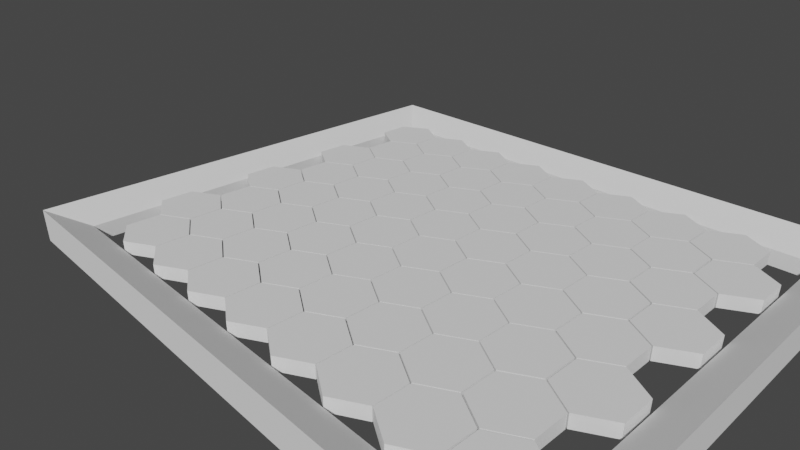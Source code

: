 # Source: hexpolygon.blend  (saved by Blender 2.91.10; exported with 4.5.12 LTS)
import bpy
from mathutils import Matrix  # noqa: F401  (used for matrix-valued properties, if any)

bpy.ops.wm.read_factory_settings(use_empty=True)
scene = bpy.context.scene
scene.name = 'Scene'

# ---- collections
col_collection = bpy.data.collections.new('Collection'); scene.collection.children.link(col_collection)

# ---- world
world_world = bpy.data.worlds.new('World'); scene.world = world_world
world_world.use_nodes = True; world_world.node_tree.nodes.clear()
_N = world_world.node_tree.nodes; _L = world_world.node_tree.links
n0 = _N.new('ShaderNodeOutputWorld'); n0.name = 'World Output'; n0.location = (300, 300)
n1 = _N.new('ShaderNodeBackground'); n1.name = 'Background'; n1.location = (10, 300)
n1.inputs[0].default_value = (0.05088, 0.05088, 0.05088, 1.0)
_L.new(n1.outputs[0], n0.inputs[0])
n0.is_active_output = True
world_world.color = (0.05088, 0.05088, 0.05088)
world_world.use_sun_shadow = False
world_world.sun_shadow_jitter_overblur = 0.0

# ---- cameras
cam_camera = bpy.data.cameras.new('Camera')
cam_camera.clip_end = 100.0
cam_camera.lens = 32.52
cam_camera.ortho_scale = 7.314

# ---- meshes
me_cylinder_003 = bpy.data.meshes.new('Cylinder.003')
me_cylinder_003.from_pydata([(0.0, 1.02, -0.2), (0.0, 1.02, 0.2), (0.8833, 0.51, -0.2), (0.8833, 0.51, 0.2), (0.8833, -0.51, -0.2), (0.8833, -0.51, 0.2), (-8.917e-08, -1.02, -0.2), (-8.917e-08, -1.02, 0.2), (-0.8833, -0.51, -0.2), (-0.8833, -0.51, 0.2), (-0.8833, 0.51, -0.2), (-0.8833, 0.51, 0.2)], [], [(0, 1, 3, 2), (2, 3, 5, 4), (4, 5, 7, 6), (6, 7, 9, 8), (3, 1, 11, 9, 7, 5), (8, 9, 11, 10), (10, 11, 1, 0), (0, 2, 4, 6, 8, 10)])
_uv = me_cylinder_003.uv_layers.new(name='UVMap')
_uv.uv.foreach_set('vector', [1.0, 0.5, 1.0, 1.0, 0.8333, 1.0, 0.8333, 0.5, 0.8333, 0.5, 0.8333, 1.0, 0.6667, 1.0, 0.6667, 0.5, 0.6667, 0.5, 0.6667, 1.0, 0.5, 1.0, 0.5, 0.5, 0.5, 0.5, 0.5, 1.0, 0.3333, 1.0, 0.3333, 0.5, 0.4578, 0.37, 0.25, 0.49, 0.04215, 0.37, 0.04215, 0.13, 0.25, 0.01, 0.4578, 0.13, 0.3333, 0.5, 0.3333, 1.0, 0.1667, 1.0, 0.1667, 0.5, 0.1667, 0.5, 0.1667, 1.0, -8.941e-08, 1.0, -8.941e-08, 0.5, 0.75, 0.49, 0.9578, 0.37, 0.9578, 0.13, 0.75, 0.01, 0.5422, 0.13, 0.5422, 0.37])
me_cylinder_003.use_remesh_fix_poles = True
me_cylinder_003.use_remesh_preserve_attributes = False
me_cylinder_003.use_mirror_vertex_groups = False
me_cylinder_003.update()
me_cylinder_004 = bpy.data.meshes.new('Cylinder.004')
me_cylinder_004.from_pydata([(0.0, 1.02, -0.2), (0.0, 1.02, 0.2), (0.8833, 0.51, -0.2), (0.8833, 0.51, 0.2), (0.8833, -0.51, -0.2), (0.8833, -0.51, 0.2), (-8.917e-08, -1.02, -0.2), (-8.917e-08, -1.02, 0.2), (-0.8833, -0.51, -0.2), (-0.8833, -0.51, 0.2), (-0.8833, 0.51, -0.2), (-0.8833, 0.51, 0.2)], [], [(0, 1, 3, 2), (2, 3, 5, 4), (4, 5, 7, 6), (6, 7, 9, 8), (3, 1, 11, 9, 7, 5), (8, 9, 11, 10), (10, 11, 1, 0), (0, 2, 4, 6, 8, 10)])
_uv = me_cylinder_004.uv_layers.new(name='UVMap')
_uv.uv.foreach_set('vector', [1.0, 0.5, 1.0, 1.0, 0.8333, 1.0, 0.8333, 0.5, 0.8333, 0.5, 0.8333, 1.0, 0.6667, 1.0, 0.6667, 0.5, 0.6667, 0.5, 0.6667, 1.0, 0.5, 1.0, 0.5, 0.5, 0.5, 0.5, 0.5, 1.0, 0.3333, 1.0, 0.3333, 0.5, 0.4578, 0.37, 0.25, 0.49, 0.04215, 0.37, 0.04215, 0.13, 0.25, 0.01, 0.4578, 0.13, 0.3333, 0.5, 0.3333, 1.0, 0.1667, 1.0, 0.1667, 0.5, 0.1667, 0.5, 0.1667, 1.0, -8.941e-08, 1.0, -8.941e-08, 0.5, 0.75, 0.49, 0.9578, 0.37, 0.9578, 0.13, 0.75, 0.01, 0.5422, 0.13, 0.5422, 0.37])
me_cylinder_004.use_remesh_fix_poles = True
me_cylinder_004.use_remesh_preserve_attributes = False
me_cylinder_004.use_mirror_vertex_groups = False
me_cylinder_004.update()
me_cylinder_005 = bpy.data.meshes.new('Cylinder.005')
me_cylinder_005.from_pydata([(0.0, 1.02, -0.2), (0.0, 1.02, 0.2), (0.8833, 0.51, -0.2), (0.8833, 0.51, 0.2), (0.8833, -0.51, -0.2), (0.8833, -0.51, 0.2), (-8.917e-08, -1.02, -0.2), (-8.917e-08, -1.02, 0.2), (-0.8833, -0.51, -0.2), (-0.8833, -0.51, 0.2), (-0.8833, 0.51, -0.2), (-0.8833, 0.51, 0.2)], [], [(0, 1, 3, 2), (2, 3, 5, 4), (4, 5, 7, 6), (6, 7, 9, 8), (3, 1, 11, 9, 7, 5), (8, 9, 11, 10), (10, 11, 1, 0), (0, 2, 4, 6, 8, 10)])
_uv = me_cylinder_005.uv_layers.new(name='UVMap')
_uv.uv.foreach_set('vector', [1.0, 0.5, 1.0, 1.0, 0.8333, 1.0, 0.8333, 0.5, 0.8333, 0.5, 0.8333, 1.0, 0.6667, 1.0, 0.6667, 0.5, 0.6667, 0.5, 0.6667, 1.0, 0.5, 1.0, 0.5, 0.5, 0.5, 0.5, 0.5, 1.0, 0.3333, 1.0, 0.3333, 0.5, 0.4578, 0.37, 0.25, 0.49, 0.04215, 0.37, 0.04215, 0.13, 0.25, 0.01, 0.4578, 0.13, 0.3333, 0.5, 0.3333, 1.0, 0.1667, 1.0, 0.1667, 0.5, 0.1667, 0.5, 0.1667, 1.0, -8.941e-08, 1.0, -8.941e-08, 0.5, 0.75, 0.49, 0.9578, 0.37, 0.9578, 0.13, 0.75, 0.01, 0.5422, 0.13, 0.5422, 0.37])
me_cylinder_005.use_remesh_fix_poles = True
me_cylinder_005.use_remesh_preserve_attributes = False
me_cylinder_005.use_mirror_vertex_groups = False
me_cylinder_005.update()
me_cylinder_006 = bpy.data.meshes.new('Cylinder.006')
me_cylinder_006.from_pydata([(0.0, 1.02, -0.2), (0.0, 1.02, 0.2), (0.8833, 0.51, -0.2), (0.8833, 0.51, 0.2), (0.8833, -0.51, -0.2), (0.8833, -0.51, 0.2), (-8.917e-08, -1.02, -0.2), (-8.917e-08, -1.02, 0.2), (-0.8833, -0.51, -0.2), (-0.8833, -0.51, 0.2), (-0.8833, 0.51, -0.2), (-0.8833, 0.51, 0.2)], [], [(0, 1, 3, 2), (2, 3, 5, 4), (4, 5, 7, 6), (6, 7, 9, 8), (3, 1, 11, 9, 7, 5), (8, 9, 11, 10), (10, 11, 1, 0), (0, 2, 4, 6, 8, 10)])
_uv = me_cylinder_006.uv_layers.new(name='UVMap')
_uv.uv.foreach_set('vector', [1.0, 0.5, 1.0, 1.0, 0.8333, 1.0, 0.8333, 0.5, 0.8333, 0.5, 0.8333, 1.0, 0.6667, 1.0, 0.6667, 0.5, 0.6667, 0.5, 0.6667, 1.0, 0.5, 1.0, 0.5, 0.5, 0.5, 0.5, 0.5, 1.0, 0.3333, 1.0, 0.3333, 0.5, 0.4578, 0.37, 0.25, 0.49, 0.04215, 0.37, 0.04215, 0.13, 0.25, 0.01, 0.4578, 0.13, 0.3333, 0.5, 0.3333, 1.0, 0.1667, 1.0, 0.1667, 0.5, 0.1667, 0.5, 0.1667, 1.0, -8.941e-08, 1.0, -8.941e-08, 0.5, 0.75, 0.49, 0.9578, 0.37, 0.9578, 0.13, 0.75, 0.01, 0.5422, 0.13, 0.5422, 0.37])
me_cylinder_006.use_remesh_fix_poles = True
me_cylinder_006.use_remesh_preserve_attributes = False
me_cylinder_006.use_mirror_vertex_groups = False
me_cylinder_006.update()
me_cylinder_007 = bpy.data.meshes.new('Cylinder.007')
me_cylinder_007.from_pydata([(0.0, 1.02, -0.2), (0.0, 1.02, 0.2), (0.8833, 0.51, -0.2), (0.8833, 0.51, 0.2), (0.8833, -0.51, -0.2), (0.8833, -0.51, 0.2), (-8.917e-08, -1.02, -0.2), (-8.917e-08, -1.02, 0.2), (-0.8833, -0.51, -0.2), (-0.8833, -0.51, 0.2), (-0.8833, 0.51, -0.2), (-0.8833, 0.51, 0.2)], [], [(0, 1, 3, 2), (2, 3, 5, 4), (4, 5, 7, 6), (6, 7, 9, 8), (3, 1, 11, 9, 7, 5), (8, 9, 11, 10), (10, 11, 1, 0), (0, 2, 4, 6, 8, 10)])
_uv = me_cylinder_007.uv_layers.new(name='UVMap')
_uv.uv.foreach_set('vector', [1.0, 0.5, 1.0, 1.0, 0.8333, 1.0, 0.8333, 0.5, 0.8333, 0.5, 0.8333, 1.0, 0.6667, 1.0, 0.6667, 0.5, 0.6667, 0.5, 0.6667, 1.0, 0.5, 1.0, 0.5, 0.5, 0.5, 0.5, 0.5, 1.0, 0.3333, 1.0, 0.3333, 0.5, 0.4578, 0.37, 0.25, 0.49, 0.04215, 0.37, 0.04215, 0.13, 0.25, 0.01, 0.4578, 0.13, 0.3333, 0.5, 0.3333, 1.0, 0.1667, 1.0, 0.1667, 0.5, 0.1667, 0.5, 0.1667, 1.0, -8.941e-08, 1.0, -8.941e-08, 0.5, 0.75, 0.49, 0.9578, 0.37, 0.9578, 0.13, 0.75, 0.01, 0.5422, 0.13, 0.5422, 0.37])
me_cylinder_007.use_remesh_fix_poles = True
me_cylinder_007.use_remesh_preserve_attributes = False
me_cylinder_007.use_mirror_vertex_groups = False
me_cylinder_007.update()
me_cylinder_008 = bpy.data.meshes.new('Cylinder.008')
me_cylinder_008.from_pydata([(0.0, 1.02, -0.2), (0.0, 1.02, 0.2), (0.8833, 0.51, -0.2), (0.8833, 0.51, 0.2), (0.8833, -0.51, -0.2), (0.8833, -0.51, 0.2), (-8.917e-08, -1.02, -0.2), (-8.917e-08, -1.02, 0.2), (-0.8833, -0.51, -0.2), (-0.8833, -0.51, 0.2), (-0.8833, 0.51, -0.2), (-0.8833, 0.51, 0.2)], [], [(0, 1, 3, 2), (2, 3, 5, 4), (4, 5, 7, 6), (6, 7, 9, 8), (3, 1, 11, 9, 7, 5), (8, 9, 11, 10), (10, 11, 1, 0), (0, 2, 4, 6, 8, 10)])
_uv = me_cylinder_008.uv_layers.new(name='UVMap')
_uv.uv.foreach_set('vector', [1.0, 0.5, 1.0, 1.0, 0.8333, 1.0, 0.8333, 0.5, 0.8333, 0.5, 0.8333, 1.0, 0.6667, 1.0, 0.6667, 0.5, 0.6667, 0.5, 0.6667, 1.0, 0.5, 1.0, 0.5, 0.5, 0.5, 0.5, 0.5, 1.0, 0.3333, 1.0, 0.3333, 0.5, 0.4578, 0.37, 0.25, 0.49, 0.04215, 0.37, 0.04215, 0.13, 0.25, 0.01, 0.4578, 0.13, 0.3333, 0.5, 0.3333, 1.0, 0.1667, 1.0, 0.1667, 0.5, 0.1667, 0.5, 0.1667, 1.0, -8.941e-08, 1.0, -8.941e-08, 0.5, 0.75, 0.49, 0.9578, 0.37, 0.9578, 0.13, 0.75, 0.01, 0.5422, 0.13, 0.5422, 0.37])
me_cylinder_008.use_remesh_fix_poles = True
me_cylinder_008.use_remesh_preserve_attributes = False
me_cylinder_008.use_mirror_vertex_groups = False
me_cylinder_008.update()
me_cylinder_009 = bpy.data.meshes.new('Cylinder.009')
me_cylinder_009.from_pydata([(0.0, 1.02, -0.2), (0.0, 1.02, 0.2), (0.8833, 0.51, -0.2), (0.8833, 0.51, 0.2), (0.8833, -0.51, -0.2), (0.8833, -0.51, 0.2), (-8.917e-08, -1.02, -0.2), (-8.917e-08, -1.02, 0.2), (-0.8833, -0.51, -0.2), (-0.8833, -0.51, 0.2), (-0.8833, 0.51, -0.2), (-0.8833, 0.51, 0.2)], [], [(0, 1, 3, 2), (2, 3, 5, 4), (4, 5, 7, 6), (6, 7, 9, 8), (3, 1, 11, 9, 7, 5), (8, 9, 11, 10), (10, 11, 1, 0), (0, 2, 4, 6, 8, 10)])
_uv = me_cylinder_009.uv_layers.new(name='UVMap')
_uv.uv.foreach_set('vector', [1.0, 0.5, 1.0, 1.0, 0.8333, 1.0, 0.8333, 0.5, 0.8333, 0.5, 0.8333, 1.0, 0.6667, 1.0, 0.6667, 0.5, 0.6667, 0.5, 0.6667, 1.0, 0.5, 1.0, 0.5, 0.5, 0.5, 0.5, 0.5, 1.0, 0.3333, 1.0, 0.3333, 0.5, 0.4578, 0.37, 0.25, 0.49, 0.04215, 0.37, 0.04215, 0.13, 0.25, 0.01, 0.4578, 0.13, 0.3333, 0.5, 0.3333, 1.0, 0.1667, 1.0, 0.1667, 0.5, 0.1667, 0.5, 0.1667, 1.0, -8.941e-08, 1.0, -8.941e-08, 0.5, 0.75, 0.49, 0.9578, 0.37, 0.9578, 0.13, 0.75, 0.01, 0.5422, 0.13, 0.5422, 0.37])
me_cylinder_009.use_remesh_fix_poles = True
me_cylinder_009.use_remesh_preserve_attributes = False
me_cylinder_009.use_mirror_vertex_groups = False
me_cylinder_009.update()
me_cylinder_010 = bpy.data.meshes.new('Cylinder.010')
me_cylinder_010.from_pydata([(0.0, 1.02, -0.2), (0.0, 1.02, 0.2), (0.8833, 0.51, -0.2), (0.8833, 0.51, 0.2), (0.8833, -0.51, -0.2), (0.8833, -0.51, 0.2), (-8.917e-08, -1.02, -0.2), (-8.917e-08, -1.02, 0.2), (-0.8833, -0.51, -0.2), (-0.8833, -0.51, 0.2), (-0.8833, 0.51, -0.2), (-0.8833, 0.51, 0.2)], [], [(0, 1, 3, 2), (2, 3, 5, 4), (4, 5, 7, 6), (6, 7, 9, 8), (3, 1, 11, 9, 7, 5), (8, 9, 11, 10), (10, 11, 1, 0), (0, 2, 4, 6, 8, 10)])
_uv = me_cylinder_010.uv_layers.new(name='UVMap')
_uv.uv.foreach_set('vector', [1.0, 0.5, 1.0, 1.0, 0.8333, 1.0, 0.8333, 0.5, 0.8333, 0.5, 0.8333, 1.0, 0.6667, 1.0, 0.6667, 0.5, 0.6667, 0.5, 0.6667, 1.0, 0.5, 1.0, 0.5, 0.5, 0.5, 0.5, 0.5, 1.0, 0.3333, 1.0, 0.3333, 0.5, 0.4578, 0.37, 0.25, 0.49, 0.04215, 0.37, 0.04215, 0.13, 0.25, 0.01, 0.4578, 0.13, 0.3333, 0.5, 0.3333, 1.0, 0.1667, 1.0, 0.1667, 0.5, 0.1667, 0.5, 0.1667, 1.0, -8.941e-08, 1.0, -8.941e-08, 0.5, 0.75, 0.49, 0.9578, 0.37, 0.9578, 0.13, 0.75, 0.01, 0.5422, 0.13, 0.5422, 0.37])
me_cylinder_010.use_remesh_fix_poles = True
me_cylinder_010.use_remesh_preserve_attributes = False
me_cylinder_010.use_mirror_vertex_groups = False
me_cylinder_010.update()
me_cylinder_011 = bpy.data.meshes.new('Cylinder.011')
me_cylinder_011.from_pydata([(0.0, 1.02, -0.2), (0.0, 1.02, 0.2), (0.8833, 0.51, -0.2), (0.8833, 0.51, 0.2), (0.8833, -0.51, -0.2), (0.8833, -0.51, 0.2), (-8.917e-08, -1.02, -0.2), (-8.917e-08, -1.02, 0.2), (-0.8833, -0.51, -0.2), (-0.8833, -0.51, 0.2), (-0.8833, 0.51, -0.2), (-0.8833, 0.51, 0.2)], [], [(0, 1, 3, 2), (2, 3, 5, 4), (4, 5, 7, 6), (6, 7, 9, 8), (3, 1, 11, 9, 7, 5), (8, 9, 11, 10), (10, 11, 1, 0), (0, 2, 4, 6, 8, 10)])
_uv = me_cylinder_011.uv_layers.new(name='UVMap')
_uv.uv.foreach_set('vector', [1.0, 0.5, 1.0, 1.0, 0.8333, 1.0, 0.8333, 0.5, 0.8333, 0.5, 0.8333, 1.0, 0.6667, 1.0, 0.6667, 0.5, 0.6667, 0.5, 0.6667, 1.0, 0.5, 1.0, 0.5, 0.5, 0.5, 0.5, 0.5, 1.0, 0.3333, 1.0, 0.3333, 0.5, 0.4578, 0.37, 0.25, 0.49, 0.04215, 0.37, 0.04215, 0.13, 0.25, 0.01, 0.4578, 0.13, 0.3333, 0.5, 0.3333, 1.0, 0.1667, 1.0, 0.1667, 0.5, 0.1667, 0.5, 0.1667, 1.0, -8.941e-08, 1.0, -8.941e-08, 0.5, 0.75, 0.49, 0.9578, 0.37, 0.9578, 0.13, 0.75, 0.01, 0.5422, 0.13, 0.5422, 0.37])
me_cylinder_011.use_remesh_fix_poles = True
me_cylinder_011.use_remesh_preserve_attributes = False
me_cylinder_011.use_mirror_vertex_groups = False
me_cylinder_011.update()
me_cylinder_012 = bpy.data.meshes.new('Cylinder.012')
me_cylinder_012.from_pydata([(0.0, 1.02, -0.2), (0.0, 1.02, 0.2), (0.8833, 0.51, -0.2), (0.8833, 0.51, 0.2), (0.8833, -0.51, -0.2), (0.8833, -0.51, 0.2), (-8.917e-08, -1.02, -0.2), (-8.917e-08, -1.02, 0.2), (-0.8833, -0.51, -0.2), (-0.8833, -0.51, 0.2), (-0.8833, 0.51, -0.2), (-0.8833, 0.51, 0.2)], [], [(0, 1, 3, 2), (2, 3, 5, 4), (4, 5, 7, 6), (6, 7, 9, 8), (3, 1, 11, 9, 7, 5), (8, 9, 11, 10), (10, 11, 1, 0), (0, 2, 4, 6, 8, 10)])
_uv = me_cylinder_012.uv_layers.new(name='UVMap')
_uv.uv.foreach_set('vector', [1.0, 0.5, 1.0, 1.0, 0.8333, 1.0, 0.8333, 0.5, 0.8333, 0.5, 0.8333, 1.0, 0.6667, 1.0, 0.6667, 0.5, 0.6667, 0.5, 0.6667, 1.0, 0.5, 1.0, 0.5, 0.5, 0.5, 0.5, 0.5, 1.0, 0.3333, 1.0, 0.3333, 0.5, 0.4578, 0.37, 0.25, 0.49, 0.04215, 0.37, 0.04215, 0.13, 0.25, 0.01, 0.4578, 0.13, 0.3333, 0.5, 0.3333, 1.0, 0.1667, 1.0, 0.1667, 0.5, 0.1667, 0.5, 0.1667, 1.0, -8.941e-08, 1.0, -8.941e-08, 0.5, 0.75, 0.49, 0.9578, 0.37, 0.9578, 0.13, 0.75, 0.01, 0.5422, 0.13, 0.5422, 0.37])
me_cylinder_012.use_remesh_fix_poles = True
me_cylinder_012.use_remesh_preserve_attributes = False
me_cylinder_012.use_mirror_vertex_groups = False
me_cylinder_012.update()
me_cylinder_013 = bpy.data.meshes.new('Cylinder.013')
me_cylinder_013.from_pydata([(0.0, 1.02, -0.2), (0.0, 1.02, 0.2), (0.8833, 0.51, -0.2), (0.8833, 0.51, 0.2), (0.8833, -0.51, -0.2), (0.8833, -0.51, 0.2), (-8.917e-08, -1.02, -0.2), (-8.917e-08, -1.02, 0.2), (-0.8833, -0.51, -0.2), (-0.8833, -0.51, 0.2), (-0.8833, 0.51, -0.2), (-0.8833, 0.51, 0.2)], [], [(0, 1, 3, 2), (2, 3, 5, 4), (4, 5, 7, 6), (6, 7, 9, 8), (3, 1, 11, 9, 7, 5), (8, 9, 11, 10), (10, 11, 1, 0), (0, 2, 4, 6, 8, 10)])
_uv = me_cylinder_013.uv_layers.new(name='UVMap')
_uv.uv.foreach_set('vector', [1.0, 0.5, 1.0, 1.0, 0.8333, 1.0, 0.8333, 0.5, 0.8333, 0.5, 0.8333, 1.0, 0.6667, 1.0, 0.6667, 0.5, 0.6667, 0.5, 0.6667, 1.0, 0.5, 1.0, 0.5, 0.5, 0.5, 0.5, 0.5, 1.0, 0.3333, 1.0, 0.3333, 0.5, 0.4578, 0.37, 0.25, 0.49, 0.04215, 0.37, 0.04215, 0.13, 0.25, 0.01, 0.4578, 0.13, 0.3333, 0.5, 0.3333, 1.0, 0.1667, 1.0, 0.1667, 0.5, 0.1667, 0.5, 0.1667, 1.0, -8.941e-08, 1.0, -8.941e-08, 0.5, 0.75, 0.49, 0.9578, 0.37, 0.9578, 0.13, 0.75, 0.01, 0.5422, 0.13, 0.5422, 0.37])
me_cylinder_013.use_remesh_fix_poles = True
me_cylinder_013.use_remesh_preserve_attributes = False
me_cylinder_013.use_mirror_vertex_groups = False
me_cylinder_013.update()
me_cylinder_014 = bpy.data.meshes.new('Cylinder.014')
me_cylinder_014.from_pydata([(0.0, 1.02, -0.2), (0.0, 1.02, 0.2), (0.8833, 0.51, -0.2), (0.8833, 0.51, 0.2), (0.8833, -0.51, -0.2), (0.8833, -0.51, 0.2), (-8.917e-08, -1.02, -0.2), (-8.917e-08, -1.02, 0.2), (-0.8833, -0.51, -0.2), (-0.8833, -0.51, 0.2), (-0.8833, 0.51, -0.2), (-0.8833, 0.51, 0.2)], [], [(0, 1, 3, 2), (2, 3, 5, 4), (4, 5, 7, 6), (6, 7, 9, 8), (3, 1, 11, 9, 7, 5), (8, 9, 11, 10), (10, 11, 1, 0), (0, 2, 4, 6, 8, 10)])
_uv = me_cylinder_014.uv_layers.new(name='UVMap')
_uv.uv.foreach_set('vector', [1.0, 0.5, 1.0, 1.0, 0.8333, 1.0, 0.8333, 0.5, 0.8333, 0.5, 0.8333, 1.0, 0.6667, 1.0, 0.6667, 0.5, 0.6667, 0.5, 0.6667, 1.0, 0.5, 1.0, 0.5, 0.5, 0.5, 0.5, 0.5, 1.0, 0.3333, 1.0, 0.3333, 0.5, 0.4578, 0.37, 0.25, 0.49, 0.04215, 0.37, 0.04215, 0.13, 0.25, 0.01, 0.4578, 0.13, 0.3333, 0.5, 0.3333, 1.0, 0.1667, 1.0, 0.1667, 0.5, 0.1667, 0.5, 0.1667, 1.0, -8.941e-08, 1.0, -8.941e-08, 0.5, 0.75, 0.49, 0.9578, 0.37, 0.9578, 0.13, 0.75, 0.01, 0.5422, 0.13, 0.5422, 0.37])
me_cylinder_014.use_remesh_fix_poles = True
me_cylinder_014.use_remesh_preserve_attributes = False
me_cylinder_014.use_mirror_vertex_groups = False
me_cylinder_014.update()
me_cylinder_015 = bpy.data.meshes.new('Cylinder.015')
me_cylinder_015.from_pydata([(0.0, 1.02, -0.2), (0.0, 1.02, 0.2), (0.8833, 0.51, -0.2), (0.8833, 0.51, 0.2), (0.8833, -0.51, -0.2), (0.8833, -0.51, 0.2), (-8.917e-08, -1.02, -0.2), (-8.917e-08, -1.02, 0.2), (-0.8833, -0.51, -0.2), (-0.8833, -0.51, 0.2), (-0.8833, 0.51, -0.2), (-0.8833, 0.51, 0.2)], [], [(0, 1, 3, 2), (2, 3, 5, 4), (4, 5, 7, 6), (6, 7, 9, 8), (3, 1, 11, 9, 7, 5), (8, 9, 11, 10), (10, 11, 1, 0), (0, 2, 4, 6, 8, 10)])
_uv = me_cylinder_015.uv_layers.new(name='UVMap')
_uv.uv.foreach_set('vector', [1.0, 0.5, 1.0, 1.0, 0.8333, 1.0, 0.8333, 0.5, 0.8333, 0.5, 0.8333, 1.0, 0.6667, 1.0, 0.6667, 0.5, 0.6667, 0.5, 0.6667, 1.0, 0.5, 1.0, 0.5, 0.5, 0.5, 0.5, 0.5, 1.0, 0.3333, 1.0, 0.3333, 0.5, 0.4578, 0.37, 0.25, 0.49, 0.04215, 0.37, 0.04215, 0.13, 0.25, 0.01, 0.4578, 0.13, 0.3333, 0.5, 0.3333, 1.0, 0.1667, 1.0, 0.1667, 0.5, 0.1667, 0.5, 0.1667, 1.0, -8.941e-08, 1.0, -8.941e-08, 0.5, 0.75, 0.49, 0.9578, 0.37, 0.9578, 0.13, 0.75, 0.01, 0.5422, 0.13, 0.5422, 0.37])
me_cylinder_015.use_remesh_fix_poles = True
me_cylinder_015.use_remesh_preserve_attributes = False
me_cylinder_015.use_mirror_vertex_groups = False
me_cylinder_015.update()
me_cylinder_016 = bpy.data.meshes.new('Cylinder.016')
me_cylinder_016.from_pydata([(0.0, 1.02, -0.2), (0.0, 1.02, 0.2), (0.8833, 0.51, -0.2), (0.8833, 0.51, 0.2), (0.8833, -0.51, -0.2), (0.8833, -0.51, 0.2), (-8.917e-08, -1.02, -0.2), (-8.917e-08, -1.02, 0.2), (-0.8833, -0.51, -0.2), (-0.8833, -0.51, 0.2), (-0.8833, 0.51, -0.2), (-0.8833, 0.51, 0.2)], [], [(0, 1, 3, 2), (2, 3, 5, 4), (4, 5, 7, 6), (6, 7, 9, 8), (3, 1, 11, 9, 7, 5), (8, 9, 11, 10), (10, 11, 1, 0), (0, 2, 4, 6, 8, 10)])
_uv = me_cylinder_016.uv_layers.new(name='UVMap')
_uv.uv.foreach_set('vector', [1.0, 0.5, 1.0, 1.0, 0.8333, 1.0, 0.8333, 0.5, 0.8333, 0.5, 0.8333, 1.0, 0.6667, 1.0, 0.6667, 0.5, 0.6667, 0.5, 0.6667, 1.0, 0.5, 1.0, 0.5, 0.5, 0.5, 0.5, 0.5, 1.0, 0.3333, 1.0, 0.3333, 0.5, 0.4578, 0.37, 0.25, 0.49, 0.04215, 0.37, 0.04215, 0.13, 0.25, 0.01, 0.4578, 0.13, 0.3333, 0.5, 0.3333, 1.0, 0.1667, 1.0, 0.1667, 0.5, 0.1667, 0.5, 0.1667, 1.0, -8.941e-08, 1.0, -8.941e-08, 0.5, 0.75, 0.49, 0.9578, 0.37, 0.9578, 0.13, 0.75, 0.01, 0.5422, 0.13, 0.5422, 0.37])
me_cylinder_016.use_remesh_fix_poles = True
me_cylinder_016.use_remesh_preserve_attributes = False
me_cylinder_016.use_mirror_vertex_groups = False
me_cylinder_016.update()
me_cylinder_017 = bpy.data.meshes.new('Cylinder.017')
me_cylinder_017.from_pydata([(0.0, 1.02, -0.2), (0.0, 1.02, 0.2), (0.8833, 0.51, -0.2), (0.8833, 0.51, 0.2), (0.8833, -0.51, -0.2), (0.8833, -0.51, 0.2), (-8.917e-08, -1.02, -0.2), (-8.917e-08, -1.02, 0.2), (-0.8833, -0.51, -0.2), (-0.8833, -0.51, 0.2), (-0.8833, 0.51, -0.2), (-0.8833, 0.51, 0.2)], [], [(0, 1, 3, 2), (2, 3, 5, 4), (4, 5, 7, 6), (6, 7, 9, 8), (3, 1, 11, 9, 7, 5), (8, 9, 11, 10), (10, 11, 1, 0), (0, 2, 4, 6, 8, 10)])
_uv = me_cylinder_017.uv_layers.new(name='UVMap')
_uv.uv.foreach_set('vector', [1.0, 0.5, 1.0, 1.0, 0.8333, 1.0, 0.8333, 0.5, 0.8333, 0.5, 0.8333, 1.0, 0.6667, 1.0, 0.6667, 0.5, 0.6667, 0.5, 0.6667, 1.0, 0.5, 1.0, 0.5, 0.5, 0.5, 0.5, 0.5, 1.0, 0.3333, 1.0, 0.3333, 0.5, 0.4578, 0.37, 0.25, 0.49, 0.04215, 0.37, 0.04215, 0.13, 0.25, 0.01, 0.4578, 0.13, 0.3333, 0.5, 0.3333, 1.0, 0.1667, 1.0, 0.1667, 0.5, 0.1667, 0.5, 0.1667, 1.0, -8.941e-08, 1.0, -8.941e-08, 0.5, 0.75, 0.49, 0.9578, 0.37, 0.9578, 0.13, 0.75, 0.01, 0.5422, 0.13, 0.5422, 0.37])
me_cylinder_017.use_remesh_fix_poles = True
me_cylinder_017.use_remesh_preserve_attributes = False
me_cylinder_017.use_mirror_vertex_groups = False
me_cylinder_017.update()
me_cylinder_018 = bpy.data.meshes.new('Cylinder.018')
me_cylinder_018.from_pydata([(0.0, 1.02, -0.2), (0.0, 1.02, 0.2), (0.8833, 0.51, -0.2), (0.8833, 0.51, 0.2), (0.8833, -0.51, -0.2), (0.8833, -0.51, 0.2), (-8.917e-08, -1.02, -0.2), (-8.917e-08, -1.02, 0.2), (-0.8833, -0.51, -0.2), (-0.8833, -0.51, 0.2), (-0.8833, 0.51, -0.2), (-0.8833, 0.51, 0.2)], [], [(0, 1, 3, 2), (2, 3, 5, 4), (4, 5, 7, 6), (6, 7, 9, 8), (3, 1, 11, 9, 7, 5), (8, 9, 11, 10), (10, 11, 1, 0), (0, 2, 4, 6, 8, 10)])
_uv = me_cylinder_018.uv_layers.new(name='UVMap')
_uv.uv.foreach_set('vector', [1.0, 0.5, 1.0, 1.0, 0.8333, 1.0, 0.8333, 0.5, 0.8333, 0.5, 0.8333, 1.0, 0.6667, 1.0, 0.6667, 0.5, 0.6667, 0.5, 0.6667, 1.0, 0.5, 1.0, 0.5, 0.5, 0.5, 0.5, 0.5, 1.0, 0.3333, 1.0, 0.3333, 0.5, 0.4578, 0.37, 0.25, 0.49, 0.04215, 0.37, 0.04215, 0.13, 0.25, 0.01, 0.4578, 0.13, 0.3333, 0.5, 0.3333, 1.0, 0.1667, 1.0, 0.1667, 0.5, 0.1667, 0.5, 0.1667, 1.0, -8.941e-08, 1.0, -8.941e-08, 0.5, 0.75, 0.49, 0.9578, 0.37, 0.9578, 0.13, 0.75, 0.01, 0.5422, 0.13, 0.5422, 0.37])
me_cylinder_018.use_remesh_fix_poles = True
me_cylinder_018.use_remesh_preserve_attributes = False
me_cylinder_018.use_mirror_vertex_groups = False
me_cylinder_018.update()
me_cylinder_019 = bpy.data.meshes.new('Cylinder.019')
me_cylinder_019.from_pydata([(0.0, 1.02, -0.2), (0.0, 1.02, 0.2), (0.8833, 0.51, -0.2), (0.8833, 0.51, 0.2), (0.8833, -0.51, -0.2), (0.8833, -0.51, 0.2), (-8.917e-08, -1.02, -0.2), (-8.917e-08, -1.02, 0.2), (-0.8833, -0.51, -0.2), (-0.8833, -0.51, 0.2), (-0.8833, 0.51, -0.2), (-0.8833, 0.51, 0.2)], [], [(0, 1, 3, 2), (2, 3, 5, 4), (4, 5, 7, 6), (6, 7, 9, 8), (3, 1, 11, 9, 7, 5), (8, 9, 11, 10), (10, 11, 1, 0), (0, 2, 4, 6, 8, 10)])
_uv = me_cylinder_019.uv_layers.new(name='UVMap')
_uv.uv.foreach_set('vector', [1.0, 0.5, 1.0, 1.0, 0.8333, 1.0, 0.8333, 0.5, 0.8333, 0.5, 0.8333, 1.0, 0.6667, 1.0, 0.6667, 0.5, 0.6667, 0.5, 0.6667, 1.0, 0.5, 1.0, 0.5, 0.5, 0.5, 0.5, 0.5, 1.0, 0.3333, 1.0, 0.3333, 0.5, 0.4578, 0.37, 0.25, 0.49, 0.04215, 0.37, 0.04215, 0.13, 0.25, 0.01, 0.4578, 0.13, 0.3333, 0.5, 0.3333, 1.0, 0.1667, 1.0, 0.1667, 0.5, 0.1667, 0.5, 0.1667, 1.0, -8.941e-08, 1.0, -8.941e-08, 0.5, 0.75, 0.49, 0.9578, 0.37, 0.9578, 0.13, 0.75, 0.01, 0.5422, 0.13, 0.5422, 0.37])
me_cylinder_019.use_remesh_fix_poles = True
me_cylinder_019.use_remesh_preserve_attributes = False
me_cylinder_019.use_mirror_vertex_groups = False
me_cylinder_019.update()
me_cylinder_020 = bpy.data.meshes.new('Cylinder.020')
me_cylinder_020.from_pydata([(0.0, 1.02, -0.2), (0.0, 1.02, 0.2), (0.8833, 0.51, -0.2), (0.8833, 0.51, 0.2), (0.8833, -0.51, -0.2), (0.8833, -0.51, 0.2), (-8.917e-08, -1.02, -0.2), (-8.917e-08, -1.02, 0.2), (-0.8833, -0.51, -0.2), (-0.8833, -0.51, 0.2), (-0.8833, 0.51, -0.2), (-0.8833, 0.51, 0.2)], [], [(0, 1, 3, 2), (2, 3, 5, 4), (4, 5, 7, 6), (6, 7, 9, 8), (3, 1, 11, 9, 7, 5), (8, 9, 11, 10), (10, 11, 1, 0), (0, 2, 4, 6, 8, 10)])
_uv = me_cylinder_020.uv_layers.new(name='UVMap')
_uv.uv.foreach_set('vector', [1.0, 0.5, 1.0, 1.0, 0.8333, 1.0, 0.8333, 0.5, 0.8333, 0.5, 0.8333, 1.0, 0.6667, 1.0, 0.6667, 0.5, 0.6667, 0.5, 0.6667, 1.0, 0.5, 1.0, 0.5, 0.5, 0.5, 0.5, 0.5, 1.0, 0.3333, 1.0, 0.3333, 0.5, 0.4578, 0.37, 0.25, 0.49, 0.04215, 0.37, 0.04215, 0.13, 0.25, 0.01, 0.4578, 0.13, 0.3333, 0.5, 0.3333, 1.0, 0.1667, 1.0, 0.1667, 0.5, 0.1667, 0.5, 0.1667, 1.0, -8.941e-08, 1.0, -8.941e-08, 0.5, 0.75, 0.49, 0.9578, 0.37, 0.9578, 0.13, 0.75, 0.01, 0.5422, 0.13, 0.5422, 0.37])
me_cylinder_020.use_remesh_fix_poles = True
me_cylinder_020.use_remesh_preserve_attributes = False
me_cylinder_020.use_mirror_vertex_groups = False
me_cylinder_020.update()
me_cylinder_021 = bpy.data.meshes.new('Cylinder.021')
me_cylinder_021.from_pydata([(0.0, 1.02, -0.2), (0.0, 1.02, 0.2), (0.8833, 0.51, -0.2), (0.8833, 0.51, 0.2), (0.8833, -0.51, -0.2), (0.8833, -0.51, 0.2), (-8.917e-08, -1.02, -0.2), (-8.917e-08, -1.02, 0.2), (-0.8833, -0.51, -0.2), (-0.8833, -0.51, 0.2), (-0.8833, 0.51, -0.2), (-0.8833, 0.51, 0.2)], [], [(0, 1, 3, 2), (2, 3, 5, 4), (4, 5, 7, 6), (6, 7, 9, 8), (3, 1, 11, 9, 7, 5), (8, 9, 11, 10), (10, 11, 1, 0), (0, 2, 4, 6, 8, 10)])
_uv = me_cylinder_021.uv_layers.new(name='UVMap')
_uv.uv.foreach_set('vector', [1.0, 0.5, 1.0, 1.0, 0.8333, 1.0, 0.8333, 0.5, 0.8333, 0.5, 0.8333, 1.0, 0.6667, 1.0, 0.6667, 0.5, 0.6667, 0.5, 0.6667, 1.0, 0.5, 1.0, 0.5, 0.5, 0.5, 0.5, 0.5, 1.0, 0.3333, 1.0, 0.3333, 0.5, 0.4578, 0.37, 0.25, 0.49, 0.04215, 0.37, 0.04215, 0.13, 0.25, 0.01, 0.4578, 0.13, 0.3333, 0.5, 0.3333, 1.0, 0.1667, 1.0, 0.1667, 0.5, 0.1667, 0.5, 0.1667, 1.0, -8.941e-08, 1.0, -8.941e-08, 0.5, 0.75, 0.49, 0.9578, 0.37, 0.9578, 0.13, 0.75, 0.01, 0.5422, 0.13, 0.5422, 0.37])
me_cylinder_021.use_remesh_fix_poles = True
me_cylinder_021.use_remesh_preserve_attributes = False
me_cylinder_021.use_mirror_vertex_groups = False
me_cylinder_021.update()
me_cylinder_022 = bpy.data.meshes.new('Cylinder.022')
me_cylinder_022.from_pydata([(0.0, 1.02, -0.2), (0.0, 1.02, 0.2), (0.8833, 0.51, -0.2), (0.8833, 0.51, 0.2), (0.8833, -0.51, -0.2), (0.8833, -0.51, 0.2), (-8.917e-08, -1.02, -0.2), (-8.917e-08, -1.02, 0.2), (-0.8833, -0.51, -0.2), (-0.8833, -0.51, 0.2), (-0.8833, 0.51, -0.2), (-0.8833, 0.51, 0.2)], [], [(0, 1, 3, 2), (2, 3, 5, 4), (4, 5, 7, 6), (6, 7, 9, 8), (3, 1, 11, 9, 7, 5), (8, 9, 11, 10), (10, 11, 1, 0), (0, 2, 4, 6, 8, 10)])
_uv = me_cylinder_022.uv_layers.new(name='UVMap')
_uv.uv.foreach_set('vector', [1.0, 0.5, 1.0, 1.0, 0.8333, 1.0, 0.8333, 0.5, 0.8333, 0.5, 0.8333, 1.0, 0.6667, 1.0, 0.6667, 0.5, 0.6667, 0.5, 0.6667, 1.0, 0.5, 1.0, 0.5, 0.5, 0.5, 0.5, 0.5, 1.0, 0.3333, 1.0, 0.3333, 0.5, 0.4578, 0.37, 0.25, 0.49, 0.04215, 0.37, 0.04215, 0.13, 0.25, 0.01, 0.4578, 0.13, 0.3333, 0.5, 0.3333, 1.0, 0.1667, 1.0, 0.1667, 0.5, 0.1667, 0.5, 0.1667, 1.0, -8.941e-08, 1.0, -8.941e-08, 0.5, 0.75, 0.49, 0.9578, 0.37, 0.9578, 0.13, 0.75, 0.01, 0.5422, 0.13, 0.5422, 0.37])
me_cylinder_022.use_remesh_fix_poles = True
me_cylinder_022.use_remesh_preserve_attributes = False
me_cylinder_022.use_mirror_vertex_groups = False
me_cylinder_022.update()
me_cylinder_023 = bpy.data.meshes.new('Cylinder.023')
me_cylinder_023.from_pydata([(0.0, 1.02, -0.2), (0.0, 1.02, 0.2), (0.8833, 0.51, -0.2), (0.8833, 0.51, 0.2), (0.8833, -0.51, -0.2), (0.8833, -0.51, 0.2), (-8.917e-08, -1.02, -0.2), (-8.917e-08, -1.02, 0.2), (-0.8833, -0.51, -0.2), (-0.8833, -0.51, 0.2), (-0.8833, 0.51, -0.2), (-0.8833, 0.51, 0.2)], [], [(0, 1, 3, 2), (2, 3, 5, 4), (4, 5, 7, 6), (6, 7, 9, 8), (3, 1, 11, 9, 7, 5), (8, 9, 11, 10), (10, 11, 1, 0), (0, 2, 4, 6, 8, 10)])
_uv = me_cylinder_023.uv_layers.new(name='UVMap')
_uv.uv.foreach_set('vector', [1.0, 0.5, 1.0, 1.0, 0.8333, 1.0, 0.8333, 0.5, 0.8333, 0.5, 0.8333, 1.0, 0.6667, 1.0, 0.6667, 0.5, 0.6667, 0.5, 0.6667, 1.0, 0.5, 1.0, 0.5, 0.5, 0.5, 0.5, 0.5, 1.0, 0.3333, 1.0, 0.3333, 0.5, 0.4578, 0.37, 0.25, 0.49, 0.04215, 0.37, 0.04215, 0.13, 0.25, 0.01, 0.4578, 0.13, 0.3333, 0.5, 0.3333, 1.0, 0.1667, 1.0, 0.1667, 0.5, 0.1667, 0.5, 0.1667, 1.0, -8.941e-08, 1.0, -8.941e-08, 0.5, 0.75, 0.49, 0.9578, 0.37, 0.9578, 0.13, 0.75, 0.01, 0.5422, 0.13, 0.5422, 0.37])
me_cylinder_023.use_remesh_fix_poles = True
me_cylinder_023.use_remesh_preserve_attributes = False
me_cylinder_023.use_mirror_vertex_groups = False
me_cylinder_023.update()
me_cylinder_024 = bpy.data.meshes.new('Cylinder.024')
me_cylinder_024.from_pydata([(0.0, 1.02, -0.2), (0.0, 1.02, 0.2), (0.8833, 0.51, -0.2), (0.8833, 0.51, 0.2), (0.8833, -0.51, -0.2), (0.8833, -0.51, 0.2), (-8.917e-08, -1.02, -0.2), (-8.917e-08, -1.02, 0.2), (-0.8833, -0.51, -0.2), (-0.8833, -0.51, 0.2), (-0.8833, 0.51, -0.2), (-0.8833, 0.51, 0.2)], [], [(0, 1, 3, 2), (2, 3, 5, 4), (4, 5, 7, 6), (6, 7, 9, 8), (3, 1, 11, 9, 7, 5), (8, 9, 11, 10), (10, 11, 1, 0), (0, 2, 4, 6, 8, 10)])
_uv = me_cylinder_024.uv_layers.new(name='UVMap')
_uv.uv.foreach_set('vector', [1.0, 0.5, 1.0, 1.0, 0.8333, 1.0, 0.8333, 0.5, 0.8333, 0.5, 0.8333, 1.0, 0.6667, 1.0, 0.6667, 0.5, 0.6667, 0.5, 0.6667, 1.0, 0.5, 1.0, 0.5, 0.5, 0.5, 0.5, 0.5, 1.0, 0.3333, 1.0, 0.3333, 0.5, 0.4578, 0.37, 0.25, 0.49, 0.04215, 0.37, 0.04215, 0.13, 0.25, 0.01, 0.4578, 0.13, 0.3333, 0.5, 0.3333, 1.0, 0.1667, 1.0, 0.1667, 0.5, 0.1667, 0.5, 0.1667, 1.0, -8.941e-08, 1.0, -8.941e-08, 0.5, 0.75, 0.49, 0.9578, 0.37, 0.9578, 0.13, 0.75, 0.01, 0.5422, 0.13, 0.5422, 0.37])
me_cylinder_024.use_remesh_fix_poles = True
me_cylinder_024.use_remesh_preserve_attributes = False
me_cylinder_024.use_mirror_vertex_groups = False
me_cylinder_024.update()
me_cylinder_025 = bpy.data.meshes.new('Cylinder.025')
me_cylinder_025.from_pydata([(0.0, 1.02, -0.2), (0.0, 1.02, 0.2), (0.8833, 0.51, -0.2), (0.8833, 0.51, 0.2), (0.8833, -0.51, -0.2), (0.8833, -0.51, 0.2), (-8.917e-08, -1.02, -0.2), (-8.917e-08, -1.02, 0.2), (-0.8833, -0.51, -0.2), (-0.8833, -0.51, 0.2), (-0.8833, 0.51, -0.2), (-0.8833, 0.51, 0.2)], [], [(0, 1, 3, 2), (2, 3, 5, 4), (4, 5, 7, 6), (6, 7, 9, 8), (3, 1, 11, 9, 7, 5), (8, 9, 11, 10), (10, 11, 1, 0), (0, 2, 4, 6, 8, 10)])
_uv = me_cylinder_025.uv_layers.new(name='UVMap')
_uv.uv.foreach_set('vector', [1.0, 0.5, 1.0, 1.0, 0.8333, 1.0, 0.8333, 0.5, 0.8333, 0.5, 0.8333, 1.0, 0.6667, 1.0, 0.6667, 0.5, 0.6667, 0.5, 0.6667, 1.0, 0.5, 1.0, 0.5, 0.5, 0.5, 0.5, 0.5, 1.0, 0.3333, 1.0, 0.3333, 0.5, 0.4578, 0.37, 0.25, 0.49, 0.04215, 0.37, 0.04215, 0.13, 0.25, 0.01, 0.4578, 0.13, 0.3333, 0.5, 0.3333, 1.0, 0.1667, 1.0, 0.1667, 0.5, 0.1667, 0.5, 0.1667, 1.0, -8.941e-08, 1.0, -8.941e-08, 0.5, 0.75, 0.49, 0.9578, 0.37, 0.9578, 0.13, 0.75, 0.01, 0.5422, 0.13, 0.5422, 0.37])
me_cylinder_025.use_remesh_fix_poles = True
me_cylinder_025.use_remesh_preserve_attributes = False
me_cylinder_025.use_mirror_vertex_groups = False
me_cylinder_025.update()
me_cylinder_026 = bpy.data.meshes.new('Cylinder.026')
me_cylinder_026.from_pydata([(0.0, 1.02, -0.2), (0.0, 1.02, 0.2), (0.8833, 0.51, -0.2), (0.8833, 0.51, 0.2), (0.8833, -0.51, -0.2), (0.8833, -0.51, 0.2), (-8.917e-08, -1.02, -0.2), (-8.917e-08, -1.02, 0.2), (-0.8833, -0.51, -0.2), (-0.8833, -0.51, 0.2), (-0.8833, 0.51, -0.2), (-0.8833, 0.51, 0.2)], [], [(0, 1, 3, 2), (2, 3, 5, 4), (4, 5, 7, 6), (6, 7, 9, 8), (3, 1, 11, 9, 7, 5), (8, 9, 11, 10), (10, 11, 1, 0), (0, 2, 4, 6, 8, 10)])
_uv = me_cylinder_026.uv_layers.new(name='UVMap')
_uv.uv.foreach_set('vector', [1.0, 0.5, 1.0, 1.0, 0.8333, 1.0, 0.8333, 0.5, 0.8333, 0.5, 0.8333, 1.0, 0.6667, 1.0, 0.6667, 0.5, 0.6667, 0.5, 0.6667, 1.0, 0.5, 1.0, 0.5, 0.5, 0.5, 0.5, 0.5, 1.0, 0.3333, 1.0, 0.3333, 0.5, 0.4578, 0.37, 0.25, 0.49, 0.04215, 0.37, 0.04215, 0.13, 0.25, 0.01, 0.4578, 0.13, 0.3333, 0.5, 0.3333, 1.0, 0.1667, 1.0, 0.1667, 0.5, 0.1667, 0.5, 0.1667, 1.0, -8.941e-08, 1.0, -8.941e-08, 0.5, 0.75, 0.49, 0.9578, 0.37, 0.9578, 0.13, 0.75, 0.01, 0.5422, 0.13, 0.5422, 0.37])
me_cylinder_026.use_remesh_fix_poles = True
me_cylinder_026.use_remesh_preserve_attributes = False
me_cylinder_026.use_mirror_vertex_groups = False
me_cylinder_026.update()
me_cylinder_027 = bpy.data.meshes.new('Cylinder.027')
me_cylinder_027.from_pydata([(0.0, 1.02, -0.2), (0.0, 1.02, 0.2), (0.8833, 0.51, -0.2), (0.8833, 0.51, 0.2), (0.8833, -0.51, -0.2), (0.8833, -0.51, 0.2), (-8.917e-08, -1.02, -0.2), (-8.917e-08, -1.02, 0.2), (-0.8833, -0.51, -0.2), (-0.8833, -0.51, 0.2), (-0.8833, 0.51, -0.2), (-0.8833, 0.51, 0.2)], [], [(0, 1, 3, 2), (2, 3, 5, 4), (4, 5, 7, 6), (6, 7, 9, 8), (3, 1, 11, 9, 7, 5), (8, 9, 11, 10), (10, 11, 1, 0), (0, 2, 4, 6, 8, 10)])
_uv = me_cylinder_027.uv_layers.new(name='UVMap')
_uv.uv.foreach_set('vector', [1.0, 0.5, 1.0, 1.0, 0.8333, 1.0, 0.8333, 0.5, 0.8333, 0.5, 0.8333, 1.0, 0.6667, 1.0, 0.6667, 0.5, 0.6667, 0.5, 0.6667, 1.0, 0.5, 1.0, 0.5, 0.5, 0.5, 0.5, 0.5, 1.0, 0.3333, 1.0, 0.3333, 0.5, 0.4578, 0.37, 0.25, 0.49, 0.04215, 0.37, 0.04215, 0.13, 0.25, 0.01, 0.4578, 0.13, 0.3333, 0.5, 0.3333, 1.0, 0.1667, 1.0, 0.1667, 0.5, 0.1667, 0.5, 0.1667, 1.0, -8.941e-08, 1.0, -8.941e-08, 0.5, 0.75, 0.49, 0.9578, 0.37, 0.9578, 0.13, 0.75, 0.01, 0.5422, 0.13, 0.5422, 0.37])
me_cylinder_027.use_remesh_fix_poles = True
me_cylinder_027.use_remesh_preserve_attributes = False
me_cylinder_027.use_mirror_vertex_groups = False
me_cylinder_027.update()
me_cylinder_028 = bpy.data.meshes.new('Cylinder.028')
me_cylinder_028.from_pydata([(0.0, 1.02, -0.2), (0.0, 1.02, 0.2), (0.8833, 0.51, -0.2), (0.8833, 0.51, 0.2), (0.8833, -0.51, -0.2), (0.8833, -0.51, 0.2), (-8.917e-08, -1.02, -0.2), (-8.917e-08, -1.02, 0.2), (-0.8833, -0.51, -0.2), (-0.8833, -0.51, 0.2), (-0.8833, 0.51, -0.2), (-0.8833, 0.51, 0.2)], [], [(0, 1, 3, 2), (2, 3, 5, 4), (4, 5, 7, 6), (6, 7, 9, 8), (3, 1, 11, 9, 7, 5), (8, 9, 11, 10), (10, 11, 1, 0), (0, 2, 4, 6, 8, 10)])
_uv = me_cylinder_028.uv_layers.new(name='UVMap')
_uv.uv.foreach_set('vector', [1.0, 0.5, 1.0, 1.0, 0.8333, 1.0, 0.8333, 0.5, 0.8333, 0.5, 0.8333, 1.0, 0.6667, 1.0, 0.6667, 0.5, 0.6667, 0.5, 0.6667, 1.0, 0.5, 1.0, 0.5, 0.5, 0.5, 0.5, 0.5, 1.0, 0.3333, 1.0, 0.3333, 0.5, 0.4578, 0.37, 0.25, 0.49, 0.04215, 0.37, 0.04215, 0.13, 0.25, 0.01, 0.4578, 0.13, 0.3333, 0.5, 0.3333, 1.0, 0.1667, 1.0, 0.1667, 0.5, 0.1667, 0.5, 0.1667, 1.0, -8.941e-08, 1.0, -8.941e-08, 0.5, 0.75, 0.49, 0.9578, 0.37, 0.9578, 0.13, 0.75, 0.01, 0.5422, 0.13, 0.5422, 0.37])
me_cylinder_028.use_remesh_fix_poles = True
me_cylinder_028.use_remesh_preserve_attributes = False
me_cylinder_028.use_mirror_vertex_groups = False
me_cylinder_028.update()
me_cylinder_029 = bpy.data.meshes.new('Cylinder.029')
me_cylinder_029.from_pydata([(0.0, 1.02, -0.2), (0.0, 1.02, 0.2), (0.8833, 0.51, -0.2), (0.8833, 0.51, 0.2), (0.8833, -0.51, -0.2), (0.8833, -0.51, 0.2), (-8.917e-08, -1.02, -0.2), (-8.917e-08, -1.02, 0.2), (-0.8833, -0.51, -0.2), (-0.8833, -0.51, 0.2), (-0.8833, 0.51, -0.2), (-0.8833, 0.51, 0.2)], [], [(0, 1, 3, 2), (2, 3, 5, 4), (4, 5, 7, 6), (6, 7, 9, 8), (3, 1, 11, 9, 7, 5), (8, 9, 11, 10), (10, 11, 1, 0), (0, 2, 4, 6, 8, 10)])
_uv = me_cylinder_029.uv_layers.new(name='UVMap')
_uv.uv.foreach_set('vector', [1.0, 0.5, 1.0, 1.0, 0.8333, 1.0, 0.8333, 0.5, 0.8333, 0.5, 0.8333, 1.0, 0.6667, 1.0, 0.6667, 0.5, 0.6667, 0.5, 0.6667, 1.0, 0.5, 1.0, 0.5, 0.5, 0.5, 0.5, 0.5, 1.0, 0.3333, 1.0, 0.3333, 0.5, 0.4578, 0.37, 0.25, 0.49, 0.04215, 0.37, 0.04215, 0.13, 0.25, 0.01, 0.4578, 0.13, 0.3333, 0.5, 0.3333, 1.0, 0.1667, 1.0, 0.1667, 0.5, 0.1667, 0.5, 0.1667, 1.0, -8.941e-08, 1.0, -8.941e-08, 0.5, 0.75, 0.49, 0.9578, 0.37, 0.9578, 0.13, 0.75, 0.01, 0.5422, 0.13, 0.5422, 0.37])
me_cylinder_029.use_remesh_fix_poles = True
me_cylinder_029.use_remesh_preserve_attributes = False
me_cylinder_029.use_mirror_vertex_groups = False
me_cylinder_029.update()
me_cylinder_030 = bpy.data.meshes.new('Cylinder.030')
me_cylinder_030.from_pydata([(0.0, 1.02, -0.2), (0.0, 1.02, 0.2), (0.8833, 0.51, -0.2), (0.8833, 0.51, 0.2), (0.8833, -0.51, -0.2), (0.8833, -0.51, 0.2), (-8.917e-08, -1.02, -0.2), (-8.917e-08, -1.02, 0.2), (-0.8833, -0.51, -0.2), (-0.8833, -0.51, 0.2), (-0.8833, 0.51, -0.2), (-0.8833, 0.51, 0.2)], [], [(0, 1, 3, 2), (2, 3, 5, 4), (4, 5, 7, 6), (6, 7, 9, 8), (3, 1, 11, 9, 7, 5), (8, 9, 11, 10), (10, 11, 1, 0), (0, 2, 4, 6, 8, 10)])
_uv = me_cylinder_030.uv_layers.new(name='UVMap')
_uv.uv.foreach_set('vector', [1.0, 0.5, 1.0, 1.0, 0.8333, 1.0, 0.8333, 0.5, 0.8333, 0.5, 0.8333, 1.0, 0.6667, 1.0, 0.6667, 0.5, 0.6667, 0.5, 0.6667, 1.0, 0.5, 1.0, 0.5, 0.5, 0.5, 0.5, 0.5, 1.0, 0.3333, 1.0, 0.3333, 0.5, 0.4578, 0.37, 0.25, 0.49, 0.04215, 0.37, 0.04215, 0.13, 0.25, 0.01, 0.4578, 0.13, 0.3333, 0.5, 0.3333, 1.0, 0.1667, 1.0, 0.1667, 0.5, 0.1667, 0.5, 0.1667, 1.0, -8.941e-08, 1.0, -8.941e-08, 0.5, 0.75, 0.49, 0.9578, 0.37, 0.9578, 0.13, 0.75, 0.01, 0.5422, 0.13, 0.5422, 0.37])
me_cylinder_030.use_remesh_fix_poles = True
me_cylinder_030.use_remesh_preserve_attributes = False
me_cylinder_030.use_mirror_vertex_groups = False
me_cylinder_030.update()
me_cylinder_031 = bpy.data.meshes.new('Cylinder.031')
me_cylinder_031.from_pydata([(0.0, 1.02, -0.2), (0.0, 1.02, 0.2), (0.8833, 0.51, -0.2), (0.8833, 0.51, 0.2), (0.8833, -0.51, -0.2), (0.8833, -0.51, 0.2), (-8.917e-08, -1.02, -0.2), (-8.917e-08, -1.02, 0.2), (-0.8833, -0.51, -0.2), (-0.8833, -0.51, 0.2), (-0.8833, 0.51, -0.2), (-0.8833, 0.51, 0.2)], [], [(0, 1, 3, 2), (2, 3, 5, 4), (4, 5, 7, 6), (6, 7, 9, 8), (3, 1, 11, 9, 7, 5), (8, 9, 11, 10), (10, 11, 1, 0), (0, 2, 4, 6, 8, 10)])
_uv = me_cylinder_031.uv_layers.new(name='UVMap')
_uv.uv.foreach_set('vector', [1.0, 0.5, 1.0, 1.0, 0.8333, 1.0, 0.8333, 0.5, 0.8333, 0.5, 0.8333, 1.0, 0.6667, 1.0, 0.6667, 0.5, 0.6667, 0.5, 0.6667, 1.0, 0.5, 1.0, 0.5, 0.5, 0.5, 0.5, 0.5, 1.0, 0.3333, 1.0, 0.3333, 0.5, 0.4578, 0.37, 0.25, 0.49, 0.04215, 0.37, 0.04215, 0.13, 0.25, 0.01, 0.4578, 0.13, 0.3333, 0.5, 0.3333, 1.0, 0.1667, 1.0, 0.1667, 0.5, 0.1667, 0.5, 0.1667, 1.0, -8.941e-08, 1.0, -8.941e-08, 0.5, 0.75, 0.49, 0.9578, 0.37, 0.9578, 0.13, 0.75, 0.01, 0.5422, 0.13, 0.5422, 0.37])
me_cylinder_031.use_remesh_fix_poles = True
me_cylinder_031.use_remesh_preserve_attributes = False
me_cylinder_031.use_mirror_vertex_groups = False
me_cylinder_031.update()
me_cylinder_032 = bpy.data.meshes.new('Cylinder.032')
me_cylinder_032.from_pydata([(0.0, 1.02, -0.2), (0.0, 1.02, 0.2), (0.8833, 0.51, -0.2), (0.8833, 0.51, 0.2), (0.8833, -0.51, -0.2), (0.8833, -0.51, 0.2), (-8.917e-08, -1.02, -0.2), (-8.917e-08, -1.02, 0.2), (-0.8833, -0.51, -0.2), (-0.8833, -0.51, 0.2), (-0.8833, 0.51, -0.2), (-0.8833, 0.51, 0.2)], [], [(0, 1, 3, 2), (2, 3, 5, 4), (4, 5, 7, 6), (6, 7, 9, 8), (3, 1, 11, 9, 7, 5), (8, 9, 11, 10), (10, 11, 1, 0), (0, 2, 4, 6, 8, 10)])
_uv = me_cylinder_032.uv_layers.new(name='UVMap')
_uv.uv.foreach_set('vector', [1.0, 0.5, 1.0, 1.0, 0.8333, 1.0, 0.8333, 0.5, 0.8333, 0.5, 0.8333, 1.0, 0.6667, 1.0, 0.6667, 0.5, 0.6667, 0.5, 0.6667, 1.0, 0.5, 1.0, 0.5, 0.5, 0.5, 0.5, 0.5, 1.0, 0.3333, 1.0, 0.3333, 0.5, 0.4578, 0.37, 0.25, 0.49, 0.04215, 0.37, 0.04215, 0.13, 0.25, 0.01, 0.4578, 0.13, 0.3333, 0.5, 0.3333, 1.0, 0.1667, 1.0, 0.1667, 0.5, 0.1667, 0.5, 0.1667, 1.0, -8.941e-08, 1.0, -8.941e-08, 0.5, 0.75, 0.49, 0.9578, 0.37, 0.9578, 0.13, 0.75, 0.01, 0.5422, 0.13, 0.5422, 0.37])
me_cylinder_032.use_remesh_fix_poles = True
me_cylinder_032.use_remesh_preserve_attributes = False
me_cylinder_032.use_mirror_vertex_groups = False
me_cylinder_032.update()
me_cylinder_033 = bpy.data.meshes.new('Cylinder.033')
me_cylinder_033.from_pydata([(0.0, 1.02, -0.2), (0.0, 1.02, 0.2), (0.8833, 0.51, -0.2), (0.8833, 0.51, 0.2), (0.8833, -0.51, -0.2), (0.8833, -0.51, 0.2), (-8.917e-08, -1.02, -0.2), (-8.917e-08, -1.02, 0.2), (-0.8833, -0.51, -0.2), (-0.8833, -0.51, 0.2), (-0.8833, 0.51, -0.2), (-0.8833, 0.51, 0.2)], [], [(0, 1, 3, 2), (2, 3, 5, 4), (4, 5, 7, 6), (6, 7, 9, 8), (3, 1, 11, 9, 7, 5), (8, 9, 11, 10), (10, 11, 1, 0), (0, 2, 4, 6, 8, 10)])
_uv = me_cylinder_033.uv_layers.new(name='UVMap')
_uv.uv.foreach_set('vector', [1.0, 0.5, 1.0, 1.0, 0.8333, 1.0, 0.8333, 0.5, 0.8333, 0.5, 0.8333, 1.0, 0.6667, 1.0, 0.6667, 0.5, 0.6667, 0.5, 0.6667, 1.0, 0.5, 1.0, 0.5, 0.5, 0.5, 0.5, 0.5, 1.0, 0.3333, 1.0, 0.3333, 0.5, 0.4578, 0.37, 0.25, 0.49, 0.04215, 0.37, 0.04215, 0.13, 0.25, 0.01, 0.4578, 0.13, 0.3333, 0.5, 0.3333, 1.0, 0.1667, 1.0, 0.1667, 0.5, 0.1667, 0.5, 0.1667, 1.0, -8.941e-08, 1.0, -8.941e-08, 0.5, 0.75, 0.49, 0.9578, 0.37, 0.9578, 0.13, 0.75, 0.01, 0.5422, 0.13, 0.5422, 0.37])
me_cylinder_033.use_remesh_fix_poles = True
me_cylinder_033.use_remesh_preserve_attributes = False
me_cylinder_033.use_mirror_vertex_groups = False
me_cylinder_033.update()
me_cylinder_034 = bpy.data.meshes.new('Cylinder.034')
me_cylinder_034.from_pydata([(0.0, 1.02, -0.2), (0.0, 1.02, 0.2), (0.8833, 0.51, -0.2), (0.8833, 0.51, 0.2), (0.8833, -0.51, -0.2), (0.8833, -0.51, 0.2), (-8.917e-08, -1.02, -0.2), (-8.917e-08, -1.02, 0.2), (-0.8833, -0.51, -0.2), (-0.8833, -0.51, 0.2), (-0.8833, 0.51, -0.2), (-0.8833, 0.51, 0.2)], [], [(0, 1, 3, 2), (2, 3, 5, 4), (4, 5, 7, 6), (6, 7, 9, 8), (3, 1, 11, 9, 7, 5), (8, 9, 11, 10), (10, 11, 1, 0), (0, 2, 4, 6, 8, 10)])
_uv = me_cylinder_034.uv_layers.new(name='UVMap')
_uv.uv.foreach_set('vector', [1.0, 0.5, 1.0, 1.0, 0.8333, 1.0, 0.8333, 0.5, 0.8333, 0.5, 0.8333, 1.0, 0.6667, 1.0, 0.6667, 0.5, 0.6667, 0.5, 0.6667, 1.0, 0.5, 1.0, 0.5, 0.5, 0.5, 0.5, 0.5, 1.0, 0.3333, 1.0, 0.3333, 0.5, 0.4578, 0.37, 0.25, 0.49, 0.04215, 0.37, 0.04215, 0.13, 0.25, 0.01, 0.4578, 0.13, 0.3333, 0.5, 0.3333, 1.0, 0.1667, 1.0, 0.1667, 0.5, 0.1667, 0.5, 0.1667, 1.0, -8.941e-08, 1.0, -8.941e-08, 0.5, 0.75, 0.49, 0.9578, 0.37, 0.9578, 0.13, 0.75, 0.01, 0.5422, 0.13, 0.5422, 0.37])
me_cylinder_034.use_remesh_fix_poles = True
me_cylinder_034.use_remesh_preserve_attributes = False
me_cylinder_034.use_mirror_vertex_groups = False
me_cylinder_034.update()
me_cylinder_035 = bpy.data.meshes.new('Cylinder.035')
me_cylinder_035.from_pydata([(0.0, 1.02, -0.2), (0.0, 1.02, 0.2), (0.8833, 0.51, -0.2), (0.8833, 0.51, 0.2), (0.8833, -0.51, -0.2), (0.8833, -0.51, 0.2), (-8.917e-08, -1.02, -0.2), (-8.917e-08, -1.02, 0.2), (-0.8833, -0.51, -0.2), (-0.8833, -0.51, 0.2), (-0.8833, 0.51, -0.2), (-0.8833, 0.51, 0.2)], [], [(0, 1, 3, 2), (2, 3, 5, 4), (4, 5, 7, 6), (6, 7, 9, 8), (3, 1, 11, 9, 7, 5), (8, 9, 11, 10), (10, 11, 1, 0), (0, 2, 4, 6, 8, 10)])
_uv = me_cylinder_035.uv_layers.new(name='UVMap')
_uv.uv.foreach_set('vector', [1.0, 0.5, 1.0, 1.0, 0.8333, 1.0, 0.8333, 0.5, 0.8333, 0.5, 0.8333, 1.0, 0.6667, 1.0, 0.6667, 0.5, 0.6667, 0.5, 0.6667, 1.0, 0.5, 1.0, 0.5, 0.5, 0.5, 0.5, 0.5, 1.0, 0.3333, 1.0, 0.3333, 0.5, 0.4578, 0.37, 0.25, 0.49, 0.04215, 0.37, 0.04215, 0.13, 0.25, 0.01, 0.4578, 0.13, 0.3333, 0.5, 0.3333, 1.0, 0.1667, 1.0, 0.1667, 0.5, 0.1667, 0.5, 0.1667, 1.0, -8.941e-08, 1.0, -8.941e-08, 0.5, 0.75, 0.49, 0.9578, 0.37, 0.9578, 0.13, 0.75, 0.01, 0.5422, 0.13, 0.5422, 0.37])
me_cylinder_035.use_remesh_fix_poles = True
me_cylinder_035.use_remesh_preserve_attributes = False
me_cylinder_035.use_mirror_vertex_groups = False
me_cylinder_035.update()
me_cylinder_036 = bpy.data.meshes.new('Cylinder.036')
me_cylinder_036.from_pydata([(0.0, 1.02, -0.2), (0.0, 1.02, 0.2), (0.8833, 0.51, -0.2), (0.8833, 0.51, 0.2), (0.8833, -0.51, -0.2), (0.8833, -0.51, 0.2), (-8.917e-08, -1.02, -0.2), (-8.917e-08, -1.02, 0.2), (-0.8833, -0.51, -0.2), (-0.8833, -0.51, 0.2), (-0.8833, 0.51, -0.2), (-0.8833, 0.51, 0.2)], [], [(0, 1, 3, 2), (2, 3, 5, 4), (4, 5, 7, 6), (6, 7, 9, 8), (3, 1, 11, 9, 7, 5), (8, 9, 11, 10), (10, 11, 1, 0), (0, 2, 4, 6, 8, 10)])
_uv = me_cylinder_036.uv_layers.new(name='UVMap')
_uv.uv.foreach_set('vector', [1.0, 0.5, 1.0, 1.0, 0.8333, 1.0, 0.8333, 0.5, 0.8333, 0.5, 0.8333, 1.0, 0.6667, 1.0, 0.6667, 0.5, 0.6667, 0.5, 0.6667, 1.0, 0.5, 1.0, 0.5, 0.5, 0.5, 0.5, 0.5, 1.0, 0.3333, 1.0, 0.3333, 0.5, 0.4578, 0.37, 0.25, 0.49, 0.04215, 0.37, 0.04215, 0.13, 0.25, 0.01, 0.4578, 0.13, 0.3333, 0.5, 0.3333, 1.0, 0.1667, 1.0, 0.1667, 0.5, 0.1667, 0.5, 0.1667, 1.0, -8.941e-08, 1.0, -8.941e-08, 0.5, 0.75, 0.49, 0.9578, 0.37, 0.9578, 0.13, 0.75, 0.01, 0.5422, 0.13, 0.5422, 0.37])
me_cylinder_036.use_remesh_fix_poles = True
me_cylinder_036.use_remesh_preserve_attributes = False
me_cylinder_036.use_mirror_vertex_groups = False
me_cylinder_036.update()
me_cylinder_037 = bpy.data.meshes.new('Cylinder.037')
me_cylinder_037.from_pydata([(0.0, 1.02, -0.2), (0.0, 1.02, 0.2), (0.8833, 0.51, -0.2), (0.8833, 0.51, 0.2), (0.8833, -0.51, -0.2), (0.8833, -0.51, 0.2), (-8.917e-08, -1.02, -0.2), (-8.917e-08, -1.02, 0.2), (-0.8833, -0.51, -0.2), (-0.8833, -0.51, 0.2), (-0.8833, 0.51, -0.2), (-0.8833, 0.51, 0.2)], [], [(0, 1, 3, 2), (2, 3, 5, 4), (4, 5, 7, 6), (6, 7, 9, 8), (3, 1, 11, 9, 7, 5), (8, 9, 11, 10), (10, 11, 1, 0), (0, 2, 4, 6, 8, 10)])
_uv = me_cylinder_037.uv_layers.new(name='UVMap')
_uv.uv.foreach_set('vector', [1.0, 0.5, 1.0, 1.0, 0.8333, 1.0, 0.8333, 0.5, 0.8333, 0.5, 0.8333, 1.0, 0.6667, 1.0, 0.6667, 0.5, 0.6667, 0.5, 0.6667, 1.0, 0.5, 1.0, 0.5, 0.5, 0.5, 0.5, 0.5, 1.0, 0.3333, 1.0, 0.3333, 0.5, 0.4578, 0.37, 0.25, 0.49, 0.04215, 0.37, 0.04215, 0.13, 0.25, 0.01, 0.4578, 0.13, 0.3333, 0.5, 0.3333, 1.0, 0.1667, 1.0, 0.1667, 0.5, 0.1667, 0.5, 0.1667, 1.0, -8.941e-08, 1.0, -8.941e-08, 0.5, 0.75, 0.49, 0.9578, 0.37, 0.9578, 0.13, 0.75, 0.01, 0.5422, 0.13, 0.5422, 0.37])
me_cylinder_037.use_remesh_fix_poles = True
me_cylinder_037.use_remesh_preserve_attributes = False
me_cylinder_037.use_mirror_vertex_groups = False
me_cylinder_037.update()
me_cylinder_038 = bpy.data.meshes.new('Cylinder.038')
me_cylinder_038.from_pydata([(0.0, 1.02, -0.2), (0.0, 1.02, 0.2), (0.8833, 0.51, -0.2), (0.8833, 0.51, 0.2), (0.8833, -0.51, -0.2), (0.8833, -0.51, 0.2), (-8.917e-08, -1.02, -0.2), (-8.917e-08, -1.02, 0.2), (-0.8833, -0.51, -0.2), (-0.8833, -0.51, 0.2), (-0.8833, 0.51, -0.2), (-0.8833, 0.51, 0.2)], [], [(0, 1, 3, 2), (2, 3, 5, 4), (4, 5, 7, 6), (6, 7, 9, 8), (3, 1, 11, 9, 7, 5), (8, 9, 11, 10), (10, 11, 1, 0), (0, 2, 4, 6, 8, 10)])
_uv = me_cylinder_038.uv_layers.new(name='UVMap')
_uv.uv.foreach_set('vector', [1.0, 0.5, 1.0, 1.0, 0.8333, 1.0, 0.8333, 0.5, 0.8333, 0.5, 0.8333, 1.0, 0.6667, 1.0, 0.6667, 0.5, 0.6667, 0.5, 0.6667, 1.0, 0.5, 1.0, 0.5, 0.5, 0.5, 0.5, 0.5, 1.0, 0.3333, 1.0, 0.3333, 0.5, 0.4578, 0.37, 0.25, 0.49, 0.04215, 0.37, 0.04215, 0.13, 0.25, 0.01, 0.4578, 0.13, 0.3333, 0.5, 0.3333, 1.0, 0.1667, 1.0, 0.1667, 0.5, 0.1667, 0.5, 0.1667, 1.0, -8.941e-08, 1.0, -8.941e-08, 0.5, 0.75, 0.49, 0.9578, 0.37, 0.9578, 0.13, 0.75, 0.01, 0.5422, 0.13, 0.5422, 0.37])
me_cylinder_038.use_remesh_fix_poles = True
me_cylinder_038.use_remesh_preserve_attributes = False
me_cylinder_038.use_mirror_vertex_groups = False
me_cylinder_038.update()
me_cylinder_039 = bpy.data.meshes.new('Cylinder.039')
me_cylinder_039.from_pydata([(0.0, 1.02, -0.2), (0.0, 1.02, 0.2), (0.8833, 0.51, -0.2), (0.8833, 0.51, 0.2), (0.8833, -0.51, -0.2), (0.8833, -0.51, 0.2), (-8.917e-08, -1.02, -0.2), (-8.917e-08, -1.02, 0.2), (-0.8833, -0.51, -0.2), (-0.8833, -0.51, 0.2), (-0.8833, 0.51, -0.2), (-0.8833, 0.51, 0.2)], [], [(0, 1, 3, 2), (2, 3, 5, 4), (4, 5, 7, 6), (6, 7, 9, 8), (3, 1, 11, 9, 7, 5), (8, 9, 11, 10), (10, 11, 1, 0), (0, 2, 4, 6, 8, 10)])
_uv = me_cylinder_039.uv_layers.new(name='UVMap')
_uv.uv.foreach_set('vector', [1.0, 0.5, 1.0, 1.0, 0.8333, 1.0, 0.8333, 0.5, 0.8333, 0.5, 0.8333, 1.0, 0.6667, 1.0, 0.6667, 0.5, 0.6667, 0.5, 0.6667, 1.0, 0.5, 1.0, 0.5, 0.5, 0.5, 0.5, 0.5, 1.0, 0.3333, 1.0, 0.3333, 0.5, 0.4578, 0.37, 0.25, 0.49, 0.04215, 0.37, 0.04215, 0.13, 0.25, 0.01, 0.4578, 0.13, 0.3333, 0.5, 0.3333, 1.0, 0.1667, 1.0, 0.1667, 0.5, 0.1667, 0.5, 0.1667, 1.0, -8.941e-08, 1.0, -8.941e-08, 0.5, 0.75, 0.49, 0.9578, 0.37, 0.9578, 0.13, 0.75, 0.01, 0.5422, 0.13, 0.5422, 0.37])
me_cylinder_039.use_remesh_fix_poles = True
me_cylinder_039.use_remesh_preserve_attributes = False
me_cylinder_039.use_mirror_vertex_groups = False
me_cylinder_039.update()
me_cylinder_040 = bpy.data.meshes.new('Cylinder.040')
me_cylinder_040.from_pydata([(0.0, 1.02, -0.2), (0.0, 1.02, 0.2), (0.8833, 0.51, -0.2), (0.8833, 0.51, 0.2), (0.8833, -0.51, -0.2), (0.8833, -0.51, 0.2), (-8.917e-08, -1.02, -0.2), (-8.917e-08, -1.02, 0.2), (-0.8833, -0.51, -0.2), (-0.8833, -0.51, 0.2), (-0.8833, 0.51, -0.2), (-0.8833, 0.51, 0.2)], [], [(0, 1, 3, 2), (2, 3, 5, 4), (4, 5, 7, 6), (6, 7, 9, 8), (3, 1, 11, 9, 7, 5), (8, 9, 11, 10), (10, 11, 1, 0), (0, 2, 4, 6, 8, 10)])
_uv = me_cylinder_040.uv_layers.new(name='UVMap')
_uv.uv.foreach_set('vector', [1.0, 0.5, 1.0, 1.0, 0.8333, 1.0, 0.8333, 0.5, 0.8333, 0.5, 0.8333, 1.0, 0.6667, 1.0, 0.6667, 0.5, 0.6667, 0.5, 0.6667, 1.0, 0.5, 1.0, 0.5, 0.5, 0.5, 0.5, 0.5, 1.0, 0.3333, 1.0, 0.3333, 0.5, 0.4578, 0.37, 0.25, 0.49, 0.04215, 0.37, 0.04215, 0.13, 0.25, 0.01, 0.4578, 0.13, 0.3333, 0.5, 0.3333, 1.0, 0.1667, 1.0, 0.1667, 0.5, 0.1667, 0.5, 0.1667, 1.0, -8.941e-08, 1.0, -8.941e-08, 0.5, 0.75, 0.49, 0.9578, 0.37, 0.9578, 0.13, 0.75, 0.01, 0.5422, 0.13, 0.5422, 0.37])
me_cylinder_040.use_remesh_fix_poles = True
me_cylinder_040.use_remesh_preserve_attributes = False
me_cylinder_040.use_mirror_vertex_groups = False
me_cylinder_040.update()
me_cylinder_041 = bpy.data.meshes.new('Cylinder.041')
me_cylinder_041.from_pydata([(0.0, 1.02, -0.2), (0.0, 1.02, 0.2), (0.8833, 0.51, -0.2), (0.8833, 0.51, 0.2), (0.8833, -0.51, -0.2), (0.8833, -0.51, 0.2), (-8.917e-08, -1.02, -0.2), (-8.917e-08, -1.02, 0.2), (-0.8833, -0.51, -0.2), (-0.8833, -0.51, 0.2), (-0.8833, 0.51, -0.2), (-0.8833, 0.51, 0.2)], [], [(0, 1, 3, 2), (2, 3, 5, 4), (4, 5, 7, 6), (6, 7, 9, 8), (3, 1, 11, 9, 7, 5), (8, 9, 11, 10), (10, 11, 1, 0), (0, 2, 4, 6, 8, 10)])
_uv = me_cylinder_041.uv_layers.new(name='UVMap')
_uv.uv.foreach_set('vector', [1.0, 0.5, 1.0, 1.0, 0.8333, 1.0, 0.8333, 0.5, 0.8333, 0.5, 0.8333, 1.0, 0.6667, 1.0, 0.6667, 0.5, 0.6667, 0.5, 0.6667, 1.0, 0.5, 1.0, 0.5, 0.5, 0.5, 0.5, 0.5, 1.0, 0.3333, 1.0, 0.3333, 0.5, 0.4578, 0.37, 0.25, 0.49, 0.04215, 0.37, 0.04215, 0.13, 0.25, 0.01, 0.4578, 0.13, 0.3333, 0.5, 0.3333, 1.0, 0.1667, 1.0, 0.1667, 0.5, 0.1667, 0.5, 0.1667, 1.0, -8.941e-08, 1.0, -8.941e-08, 0.5, 0.75, 0.49, 0.9578, 0.37, 0.9578, 0.13, 0.75, 0.01, 0.5422, 0.13, 0.5422, 0.37])
me_cylinder_041.use_remesh_fix_poles = True
me_cylinder_041.use_remesh_preserve_attributes = False
me_cylinder_041.use_mirror_vertex_groups = False
me_cylinder_041.update()
me_cylinder_042 = bpy.data.meshes.new('Cylinder.042')
me_cylinder_042.from_pydata([(0.0, 1.02, -0.2), (0.0, 1.02, 0.2), (0.8833, 0.51, -0.2), (0.8833, 0.51, 0.2), (0.8833, -0.51, -0.2), (0.8833, -0.51, 0.2), (-8.917e-08, -1.02, -0.2), (-8.917e-08, -1.02, 0.2), (-0.8833, -0.51, -0.2), (-0.8833, -0.51, 0.2), (-0.8833, 0.51, -0.2), (-0.8833, 0.51, 0.2)], [], [(0, 1, 3, 2), (2, 3, 5, 4), (4, 5, 7, 6), (6, 7, 9, 8), (3, 1, 11, 9, 7, 5), (8, 9, 11, 10), (10, 11, 1, 0), (0, 2, 4, 6, 8, 10)])
_uv = me_cylinder_042.uv_layers.new(name='UVMap')
_uv.uv.foreach_set('vector', [1.0, 0.5, 1.0, 1.0, 0.8333, 1.0, 0.8333, 0.5, 0.8333, 0.5, 0.8333, 1.0, 0.6667, 1.0, 0.6667, 0.5, 0.6667, 0.5, 0.6667, 1.0, 0.5, 1.0, 0.5, 0.5, 0.5, 0.5, 0.5, 1.0, 0.3333, 1.0, 0.3333, 0.5, 0.4578, 0.37, 0.25, 0.49, 0.04215, 0.37, 0.04215, 0.13, 0.25, 0.01, 0.4578, 0.13, 0.3333, 0.5, 0.3333, 1.0, 0.1667, 1.0, 0.1667, 0.5, 0.1667, 0.5, 0.1667, 1.0, -8.941e-08, 1.0, -8.941e-08, 0.5, 0.75, 0.49, 0.9578, 0.37, 0.9578, 0.13, 0.75, 0.01, 0.5422, 0.13, 0.5422, 0.37])
me_cylinder_042.use_remesh_fix_poles = True
me_cylinder_042.use_remesh_preserve_attributes = False
me_cylinder_042.use_mirror_vertex_groups = False
me_cylinder_042.update()
me_cylinder_043 = bpy.data.meshes.new('Cylinder.043')
me_cylinder_043.from_pydata([(0.0, 1.02, -0.2), (0.0, 1.02, 0.2), (0.8833, 0.51, -0.2), (0.8833, 0.51, 0.2), (0.8833, -0.51, -0.2), (0.8833, -0.51, 0.2), (-8.917e-08, -1.02, -0.2), (-8.917e-08, -1.02, 0.2), (-0.8833, -0.51, -0.2), (-0.8833, -0.51, 0.2), (-0.8833, 0.51, -0.2), (-0.8833, 0.51, 0.2)], [], [(0, 1, 3, 2), (2, 3, 5, 4), (4, 5, 7, 6), (6, 7, 9, 8), (3, 1, 11, 9, 7, 5), (8, 9, 11, 10), (10, 11, 1, 0), (0, 2, 4, 6, 8, 10)])
_uv = me_cylinder_043.uv_layers.new(name='UVMap')
_uv.uv.foreach_set('vector', [1.0, 0.5, 1.0, 1.0, 0.8333, 1.0, 0.8333, 0.5, 0.8333, 0.5, 0.8333, 1.0, 0.6667, 1.0, 0.6667, 0.5, 0.6667, 0.5, 0.6667, 1.0, 0.5, 1.0, 0.5, 0.5, 0.5, 0.5, 0.5, 1.0, 0.3333, 1.0, 0.3333, 0.5, 0.4578, 0.37, 0.25, 0.49, 0.04215, 0.37, 0.04215, 0.13, 0.25, 0.01, 0.4578, 0.13, 0.3333, 0.5, 0.3333, 1.0, 0.1667, 1.0, 0.1667, 0.5, 0.1667, 0.5, 0.1667, 1.0, -8.941e-08, 1.0, -8.941e-08, 0.5, 0.75, 0.49, 0.9578, 0.37, 0.9578, 0.13, 0.75, 0.01, 0.5422, 0.13, 0.5422, 0.37])
me_cylinder_043.use_remesh_fix_poles = True
me_cylinder_043.use_remesh_preserve_attributes = False
me_cylinder_043.use_mirror_vertex_groups = False
me_cylinder_043.update()
me_cylinder_044 = bpy.data.meshes.new('Cylinder.044')
me_cylinder_044.from_pydata([(0.0, 1.02, -0.2), (0.0, 1.02, 0.2), (0.8833, 0.51, -0.2), (0.8833, 0.51, 0.2), (0.8833, -0.51, -0.2), (0.8833, -0.51, 0.2), (-8.917e-08, -1.02, -0.2), (-8.917e-08, -1.02, 0.2), (-0.8833, -0.51, -0.2), (-0.8833, -0.51, 0.2), (-0.8833, 0.51, -0.2), (-0.8833, 0.51, 0.2)], [], [(0, 1, 3, 2), (2, 3, 5, 4), (4, 5, 7, 6), (6, 7, 9, 8), (3, 1, 11, 9, 7, 5), (8, 9, 11, 10), (10, 11, 1, 0), (0, 2, 4, 6, 8, 10)])
_uv = me_cylinder_044.uv_layers.new(name='UVMap')
_uv.uv.foreach_set('vector', [1.0, 0.5, 1.0, 1.0, 0.8333, 1.0, 0.8333, 0.5, 0.8333, 0.5, 0.8333, 1.0, 0.6667, 1.0, 0.6667, 0.5, 0.6667, 0.5, 0.6667, 1.0, 0.5, 1.0, 0.5, 0.5, 0.5, 0.5, 0.5, 1.0, 0.3333, 1.0, 0.3333, 0.5, 0.4578, 0.37, 0.25, 0.49, 0.04215, 0.37, 0.04215, 0.13, 0.25, 0.01, 0.4578, 0.13, 0.3333, 0.5, 0.3333, 1.0, 0.1667, 1.0, 0.1667, 0.5, 0.1667, 0.5, 0.1667, 1.0, -8.941e-08, 1.0, -8.941e-08, 0.5, 0.75, 0.49, 0.9578, 0.37, 0.9578, 0.13, 0.75, 0.01, 0.5422, 0.13, 0.5422, 0.37])
me_cylinder_044.use_remesh_fix_poles = True
me_cylinder_044.use_remesh_preserve_attributes = False
me_cylinder_044.use_mirror_vertex_groups = False
me_cylinder_044.update()
me_cylinder_045 = bpy.data.meshes.new('Cylinder.045')
me_cylinder_045.from_pydata([(0.0, 1.02, -0.2), (0.0, 1.02, 0.2), (0.8833, 0.51, -0.2), (0.8833, 0.51, 0.2), (0.8833, -0.51, -0.2), (0.8833, -0.51, 0.2), (-8.917e-08, -1.02, -0.2), (-8.917e-08, -1.02, 0.2), (-0.8833, -0.51, -0.2), (-0.8833, -0.51, 0.2), (-0.8833, 0.51, -0.2), (-0.8833, 0.51, 0.2)], [], [(0, 1, 3, 2), (2, 3, 5, 4), (4, 5, 7, 6), (6, 7, 9, 8), (3, 1, 11, 9, 7, 5), (8, 9, 11, 10), (10, 11, 1, 0), (0, 2, 4, 6, 8, 10)])
_uv = me_cylinder_045.uv_layers.new(name='UVMap')
_uv.uv.foreach_set('vector', [1.0, 0.5, 1.0, 1.0, 0.8333, 1.0, 0.8333, 0.5, 0.8333, 0.5, 0.8333, 1.0, 0.6667, 1.0, 0.6667, 0.5, 0.6667, 0.5, 0.6667, 1.0, 0.5, 1.0, 0.5, 0.5, 0.5, 0.5, 0.5, 1.0, 0.3333, 1.0, 0.3333, 0.5, 0.4578, 0.37, 0.25, 0.49, 0.04215, 0.37, 0.04215, 0.13, 0.25, 0.01, 0.4578, 0.13, 0.3333, 0.5, 0.3333, 1.0, 0.1667, 1.0, 0.1667, 0.5, 0.1667, 0.5, 0.1667, 1.0, -8.941e-08, 1.0, -8.941e-08, 0.5, 0.75, 0.49, 0.9578, 0.37, 0.9578, 0.13, 0.75, 0.01, 0.5422, 0.13, 0.5422, 0.37])
me_cylinder_045.use_remesh_fix_poles = True
me_cylinder_045.use_remesh_preserve_attributes = False
me_cylinder_045.use_mirror_vertex_groups = False
me_cylinder_045.update()
me_cylinder_046 = bpy.data.meshes.new('Cylinder.046')
me_cylinder_046.from_pydata([(0.0, 1.02, -0.2), (0.0, 1.02, 0.2), (0.8833, 0.51, -0.2), (0.8833, 0.51, 0.2), (0.8833, -0.51, -0.2), (0.8833, -0.51, 0.2), (-8.917e-08, -1.02, -0.2), (-8.917e-08, -1.02, 0.2), (-0.8833, -0.51, -0.2), (-0.8833, -0.51, 0.2), (-0.8833, 0.51, -0.2), (-0.8833, 0.51, 0.2)], [], [(0, 1, 3, 2), (2, 3, 5, 4), (4, 5, 7, 6), (6, 7, 9, 8), (3, 1, 11, 9, 7, 5), (8, 9, 11, 10), (10, 11, 1, 0), (0, 2, 4, 6, 8, 10)])
_uv = me_cylinder_046.uv_layers.new(name='UVMap')
_uv.uv.foreach_set('vector', [1.0, 0.5, 1.0, 1.0, 0.8333, 1.0, 0.8333, 0.5, 0.8333, 0.5, 0.8333, 1.0, 0.6667, 1.0, 0.6667, 0.5, 0.6667, 0.5, 0.6667, 1.0, 0.5, 1.0, 0.5, 0.5, 0.5, 0.5, 0.5, 1.0, 0.3333, 1.0, 0.3333, 0.5, 0.4578, 0.37, 0.25, 0.49, 0.04215, 0.37, 0.04215, 0.13, 0.25, 0.01, 0.4578, 0.13, 0.3333, 0.5, 0.3333, 1.0, 0.1667, 1.0, 0.1667, 0.5, 0.1667, 0.5, 0.1667, 1.0, -8.941e-08, 1.0, -8.941e-08, 0.5, 0.75, 0.49, 0.9578, 0.37, 0.9578, 0.13, 0.75, 0.01, 0.5422, 0.13, 0.5422, 0.37])
me_cylinder_046.use_remesh_fix_poles = True
me_cylinder_046.use_remesh_preserve_attributes = False
me_cylinder_046.use_mirror_vertex_groups = False
me_cylinder_046.update()
me_cylinder_047 = bpy.data.meshes.new('Cylinder.047')
me_cylinder_047.from_pydata([(0.0, 1.02, -0.2), (0.0, 1.02, 0.2), (0.8833, 0.51, -0.2), (0.8833, 0.51, 0.2), (0.8833, -0.51, -0.2), (0.8833, -0.51, 0.2), (-8.917e-08, -1.02, -0.2), (-8.917e-08, -1.02, 0.2), (-0.8833, -0.51, -0.2), (-0.8833, -0.51, 0.2), (-0.8833, 0.51, -0.2), (-0.8833, 0.51, 0.2)], [], [(0, 1, 3, 2), (2, 3, 5, 4), (4, 5, 7, 6), (6, 7, 9, 8), (3, 1, 11, 9, 7, 5), (8, 9, 11, 10), (10, 11, 1, 0), (0, 2, 4, 6, 8, 10)])
_uv = me_cylinder_047.uv_layers.new(name='UVMap')
_uv.uv.foreach_set('vector', [1.0, 0.5, 1.0, 1.0, 0.8333, 1.0, 0.8333, 0.5, 0.8333, 0.5, 0.8333, 1.0, 0.6667, 1.0, 0.6667, 0.5, 0.6667, 0.5, 0.6667, 1.0, 0.5, 1.0, 0.5, 0.5, 0.5, 0.5, 0.5, 1.0, 0.3333, 1.0, 0.3333, 0.5, 0.4578, 0.37, 0.25, 0.49, 0.04215, 0.37, 0.04215, 0.13, 0.25, 0.01, 0.4578, 0.13, 0.3333, 0.5, 0.3333, 1.0, 0.1667, 1.0, 0.1667, 0.5, 0.1667, 0.5, 0.1667, 1.0, -8.941e-08, 1.0, -8.941e-08, 0.5, 0.75, 0.49, 0.9578, 0.37, 0.9578, 0.13, 0.75, 0.01, 0.5422, 0.13, 0.5422, 0.37])
me_cylinder_047.use_remesh_fix_poles = True
me_cylinder_047.use_remesh_preserve_attributes = False
me_cylinder_047.use_mirror_vertex_groups = False
me_cylinder_047.update()
me_cylinder_048 = bpy.data.meshes.new('Cylinder.048')
me_cylinder_048.from_pydata([(0.0, 1.02, -0.2), (0.0, 1.02, 0.2), (0.8833, 0.51, -0.2), (0.8833, 0.51, 0.2), (0.8833, -0.51, -0.2), (0.8833, -0.51, 0.2), (-8.917e-08, -1.02, -0.2), (-8.917e-08, -1.02, 0.2), (-0.8833, -0.51, -0.2), (-0.8833, -0.51, 0.2), (-0.8833, 0.51, -0.2), (-0.8833, 0.51, 0.2)], [], [(0, 1, 3, 2), (2, 3, 5, 4), (4, 5, 7, 6), (6, 7, 9, 8), (3, 1, 11, 9, 7, 5), (8, 9, 11, 10), (10, 11, 1, 0), (0, 2, 4, 6, 8, 10)])
_uv = me_cylinder_048.uv_layers.new(name='UVMap')
_uv.uv.foreach_set('vector', [1.0, 0.5, 1.0, 1.0, 0.8333, 1.0, 0.8333, 0.5, 0.8333, 0.5, 0.8333, 1.0, 0.6667, 1.0, 0.6667, 0.5, 0.6667, 0.5, 0.6667, 1.0, 0.5, 1.0, 0.5, 0.5, 0.5, 0.5, 0.5, 1.0, 0.3333, 1.0, 0.3333, 0.5, 0.4578, 0.37, 0.25, 0.49, 0.04215, 0.37, 0.04215, 0.13, 0.25, 0.01, 0.4578, 0.13, 0.3333, 0.5, 0.3333, 1.0, 0.1667, 1.0, 0.1667, 0.5, 0.1667, 0.5, 0.1667, 1.0, -8.941e-08, 1.0, -8.941e-08, 0.5, 0.75, 0.49, 0.9578, 0.37, 0.9578, 0.13, 0.75, 0.01, 0.5422, 0.13, 0.5422, 0.37])
me_cylinder_048.use_remesh_fix_poles = True
me_cylinder_048.use_remesh_preserve_attributes = False
me_cylinder_048.use_mirror_vertex_groups = False
me_cylinder_048.update()
me_cylinder_049 = bpy.data.meshes.new('Cylinder.049')
me_cylinder_049.from_pydata([(0.0, 1.02, -0.2), (0.0, 1.02, 0.2), (0.8833, 0.51, -0.2), (0.8833, 0.51, 0.2), (0.8833, -0.51, -0.2), (0.8833, -0.51, 0.2), (-8.917e-08, -1.02, -0.2), (-8.917e-08, -1.02, 0.2), (-0.8833, -0.51, -0.2), (-0.8833, -0.51, 0.2), (-0.8833, 0.51, -0.2), (-0.8833, 0.51, 0.2)], [], [(0, 1, 3, 2), (2, 3, 5, 4), (4, 5, 7, 6), (6, 7, 9, 8), (3, 1, 11, 9, 7, 5), (8, 9, 11, 10), (10, 11, 1, 0), (0, 2, 4, 6, 8, 10)])
_uv = me_cylinder_049.uv_layers.new(name='UVMap')
_uv.uv.foreach_set('vector', [1.0, 0.5, 1.0, 1.0, 0.8333, 1.0, 0.8333, 0.5, 0.8333, 0.5, 0.8333, 1.0, 0.6667, 1.0, 0.6667, 0.5, 0.6667, 0.5, 0.6667, 1.0, 0.5, 1.0, 0.5, 0.5, 0.5, 0.5, 0.5, 1.0, 0.3333, 1.0, 0.3333, 0.5, 0.4578, 0.37, 0.25, 0.49, 0.04215, 0.37, 0.04215, 0.13, 0.25, 0.01, 0.4578, 0.13, 0.3333, 0.5, 0.3333, 1.0, 0.1667, 1.0, 0.1667, 0.5, 0.1667, 0.5, 0.1667, 1.0, -8.941e-08, 1.0, -8.941e-08, 0.5, 0.75, 0.49, 0.9578, 0.37, 0.9578, 0.13, 0.75, 0.01, 0.5422, 0.13, 0.5422, 0.37])
me_cylinder_049.use_remesh_fix_poles = True
me_cylinder_049.use_remesh_preserve_attributes = False
me_cylinder_049.use_mirror_vertex_groups = False
me_cylinder_049.update()
me_cylinder_050 = bpy.data.meshes.new('Cylinder.050')
me_cylinder_050.from_pydata([(0.0, 1.02, -0.2), (0.0, 1.02, 0.2), (0.8833, 0.51, -0.2), (0.8833, 0.51, 0.2), (0.8833, -0.51, -0.2), (0.8833, -0.51, 0.2), (-8.917e-08, -1.02, -0.2), (-8.917e-08, -1.02, 0.2), (-0.8833, -0.51, -0.2), (-0.8833, -0.51, 0.2), (-0.8833, 0.51, -0.2), (-0.8833, 0.51, 0.2)], [], [(0, 1, 3, 2), (2, 3, 5, 4), (4, 5, 7, 6), (6, 7, 9, 8), (3, 1, 11, 9, 7, 5), (8, 9, 11, 10), (10, 11, 1, 0), (0, 2, 4, 6, 8, 10)])
_uv = me_cylinder_050.uv_layers.new(name='UVMap')
_uv.uv.foreach_set('vector', [1.0, 0.5, 1.0, 1.0, 0.8333, 1.0, 0.8333, 0.5, 0.8333, 0.5, 0.8333, 1.0, 0.6667, 1.0, 0.6667, 0.5, 0.6667, 0.5, 0.6667, 1.0, 0.5, 1.0, 0.5, 0.5, 0.5, 0.5, 0.5, 1.0, 0.3333, 1.0, 0.3333, 0.5, 0.4578, 0.37, 0.25, 0.49, 0.04215, 0.37, 0.04215, 0.13, 0.25, 0.01, 0.4578, 0.13, 0.3333, 0.5, 0.3333, 1.0, 0.1667, 1.0, 0.1667, 0.5, 0.1667, 0.5, 0.1667, 1.0, -8.941e-08, 1.0, -8.941e-08, 0.5, 0.75, 0.49, 0.9578, 0.37, 0.9578, 0.13, 0.75, 0.01, 0.5422, 0.13, 0.5422, 0.37])
me_cylinder_050.use_remesh_fix_poles = True
me_cylinder_050.use_remesh_preserve_attributes = False
me_cylinder_050.use_mirror_vertex_groups = False
me_cylinder_050.update()
me_cylinder_051 = bpy.data.meshes.new('Cylinder.051')
me_cylinder_051.from_pydata([(0.0, 1.02, -0.2), (0.0, 1.02, 0.2), (0.8833, 0.51, -0.2), (0.8833, 0.51, 0.2), (0.8833, -0.51, -0.2), (0.8833, -0.51, 0.2), (-8.917e-08, -1.02, -0.2), (-8.917e-08, -1.02, 0.2), (-0.8833, -0.51, -0.2), (-0.8833, -0.51, 0.2), (-0.8833, 0.51, -0.2), (-0.8833, 0.51, 0.2)], [], [(0, 1, 3, 2), (2, 3, 5, 4), (4, 5, 7, 6), (6, 7, 9, 8), (3, 1, 11, 9, 7, 5), (8, 9, 11, 10), (10, 11, 1, 0), (0, 2, 4, 6, 8, 10)])
_uv = me_cylinder_051.uv_layers.new(name='UVMap')
_uv.uv.foreach_set('vector', [1.0, 0.5, 1.0, 1.0, 0.8333, 1.0, 0.8333, 0.5, 0.8333, 0.5, 0.8333, 1.0, 0.6667, 1.0, 0.6667, 0.5, 0.6667, 0.5, 0.6667, 1.0, 0.5, 1.0, 0.5, 0.5, 0.5, 0.5, 0.5, 1.0, 0.3333, 1.0, 0.3333, 0.5, 0.4578, 0.37, 0.25, 0.49, 0.04215, 0.37, 0.04215, 0.13, 0.25, 0.01, 0.4578, 0.13, 0.3333, 0.5, 0.3333, 1.0, 0.1667, 1.0, 0.1667, 0.5, 0.1667, 0.5, 0.1667, 1.0, -8.941e-08, 1.0, -8.941e-08, 0.5, 0.75, 0.49, 0.9578, 0.37, 0.9578, 0.13, 0.75, 0.01, 0.5422, 0.13, 0.5422, 0.37])
me_cylinder_051.use_remesh_fix_poles = True
me_cylinder_051.use_remesh_preserve_attributes = False
me_cylinder_051.use_mirror_vertex_groups = False
me_cylinder_051.update()
me_cylinder_052 = bpy.data.meshes.new('Cylinder.052')
me_cylinder_052.from_pydata([(0.0, 1.02, -0.2), (0.0, 1.02, 0.2), (0.8833, 0.51, -0.2), (0.8833, 0.51, 0.2), (0.8833, -0.51, -0.2), (0.8833, -0.51, 0.2), (-8.917e-08, -1.02, -0.2), (-8.917e-08, -1.02, 0.2), (-0.8833, -0.51, -0.2), (-0.8833, -0.51, 0.2), (-0.8833, 0.51, -0.2), (-0.8833, 0.51, 0.2)], [], [(0, 1, 3, 2), (2, 3, 5, 4), (4, 5, 7, 6), (6, 7, 9, 8), (3, 1, 11, 9, 7, 5), (8, 9, 11, 10), (10, 11, 1, 0), (0, 2, 4, 6, 8, 10)])
_uv = me_cylinder_052.uv_layers.new(name='UVMap')
_uv.uv.foreach_set('vector', [1.0, 0.5, 1.0, 1.0, 0.8333, 1.0, 0.8333, 0.5, 0.8333, 0.5, 0.8333, 1.0, 0.6667, 1.0, 0.6667, 0.5, 0.6667, 0.5, 0.6667, 1.0, 0.5, 1.0, 0.5, 0.5, 0.5, 0.5, 0.5, 1.0, 0.3333, 1.0, 0.3333, 0.5, 0.4578, 0.37, 0.25, 0.49, 0.04215, 0.37, 0.04215, 0.13, 0.25, 0.01, 0.4578, 0.13, 0.3333, 0.5, 0.3333, 1.0, 0.1667, 1.0, 0.1667, 0.5, 0.1667, 0.5, 0.1667, 1.0, -8.941e-08, 1.0, -8.941e-08, 0.5, 0.75, 0.49, 0.9578, 0.37, 0.9578, 0.13, 0.75, 0.01, 0.5422, 0.13, 0.5422, 0.37])
me_cylinder_052.use_remesh_fix_poles = True
me_cylinder_052.use_remesh_preserve_attributes = False
me_cylinder_052.use_mirror_vertex_groups = False
me_cylinder_052.update()
me_cylinder_053 = bpy.data.meshes.new('Cylinder.053')
me_cylinder_053.from_pydata([(0.0, 1.02, -0.2), (0.0, 1.02, 0.2), (0.8833, 0.51, -0.2), (0.8833, 0.51, 0.2), (0.8833, -0.51, -0.2), (0.8833, -0.51, 0.2), (-8.917e-08, -1.02, -0.2), (-8.917e-08, -1.02, 0.2), (-0.8833, -0.51, -0.2), (-0.8833, -0.51, 0.2), (-0.8833, 0.51, -0.2), (-0.8833, 0.51, 0.2)], [], [(0, 1, 3, 2), (2, 3, 5, 4), (4, 5, 7, 6), (6, 7, 9, 8), (3, 1, 11, 9, 7, 5), (8, 9, 11, 10), (10, 11, 1, 0), (0, 2, 4, 6, 8, 10)])
_uv = me_cylinder_053.uv_layers.new(name='UVMap')
_uv.uv.foreach_set('vector', [1.0, 0.5, 1.0, 1.0, 0.8333, 1.0, 0.8333, 0.5, 0.8333, 0.5, 0.8333, 1.0, 0.6667, 1.0, 0.6667, 0.5, 0.6667, 0.5, 0.6667, 1.0, 0.5, 1.0, 0.5, 0.5, 0.5, 0.5, 0.5, 1.0, 0.3333, 1.0, 0.3333, 0.5, 0.4578, 0.37, 0.25, 0.49, 0.04215, 0.37, 0.04215, 0.13, 0.25, 0.01, 0.4578, 0.13, 0.3333, 0.5, 0.3333, 1.0, 0.1667, 1.0, 0.1667, 0.5, 0.1667, 0.5, 0.1667, 1.0, -8.941e-08, 1.0, -8.941e-08, 0.5, 0.75, 0.49, 0.9578, 0.37, 0.9578, 0.13, 0.75, 0.01, 0.5422, 0.13, 0.5422, 0.37])
me_cylinder_053.use_remesh_fix_poles = True
me_cylinder_053.use_remesh_preserve_attributes = False
me_cylinder_053.use_mirror_vertex_groups = False
me_cylinder_053.update()
me_cylinder_054 = bpy.data.meshes.new('Cylinder.054')
me_cylinder_054.from_pydata([(0.0, 1.02, -0.2), (0.0, 1.02, 0.2), (0.8833, 0.51, -0.2), (0.8833, 0.51, 0.2), (0.8833, -0.51, -0.2), (0.8833, -0.51, 0.2), (-8.917e-08, -1.02, -0.2), (-8.917e-08, -1.02, 0.2), (-0.8833, -0.51, -0.2), (-0.8833, -0.51, 0.2), (-0.8833, 0.51, -0.2), (-0.8833, 0.51, 0.2)], [], [(0, 1, 3, 2), (2, 3, 5, 4), (4, 5, 7, 6), (6, 7, 9, 8), (3, 1, 11, 9, 7, 5), (8, 9, 11, 10), (10, 11, 1, 0), (0, 2, 4, 6, 8, 10)])
_uv = me_cylinder_054.uv_layers.new(name='UVMap')
_uv.uv.foreach_set('vector', [1.0, 0.5, 1.0, 1.0, 0.8333, 1.0, 0.8333, 0.5, 0.8333, 0.5, 0.8333, 1.0, 0.6667, 1.0, 0.6667, 0.5, 0.6667, 0.5, 0.6667, 1.0, 0.5, 1.0, 0.5, 0.5, 0.5, 0.5, 0.5, 1.0, 0.3333, 1.0, 0.3333, 0.5, 0.4578, 0.37, 0.25, 0.49, 0.04215, 0.37, 0.04215, 0.13, 0.25, 0.01, 0.4578, 0.13, 0.3333, 0.5, 0.3333, 1.0, 0.1667, 1.0, 0.1667, 0.5, 0.1667, 0.5, 0.1667, 1.0, -8.941e-08, 1.0, -8.941e-08, 0.5, 0.75, 0.49, 0.9578, 0.37, 0.9578, 0.13, 0.75, 0.01, 0.5422, 0.13, 0.5422, 0.37])
me_cylinder_054.use_remesh_fix_poles = True
me_cylinder_054.use_remesh_preserve_attributes = False
me_cylinder_054.use_mirror_vertex_groups = False
me_cylinder_054.update()
me_cylinder_055 = bpy.data.meshes.new('Cylinder.055')
me_cylinder_055.from_pydata([(0.0, 1.02, -0.2), (0.0, 1.02, 0.2), (0.8833, 0.51, -0.2), (0.8833, 0.51, 0.2), (0.8833, -0.51, -0.2), (0.8833, -0.51, 0.2), (-8.917e-08, -1.02, -0.2), (-8.917e-08, -1.02, 0.2), (-0.8833, -0.51, -0.2), (-0.8833, -0.51, 0.2), (-0.8833, 0.51, -0.2), (-0.8833, 0.51, 0.2)], [], [(0, 1, 3, 2), (2, 3, 5, 4), (4, 5, 7, 6), (6, 7, 9, 8), (3, 1, 11, 9, 7, 5), (8, 9, 11, 10), (10, 11, 1, 0), (0, 2, 4, 6, 8, 10)])
_uv = me_cylinder_055.uv_layers.new(name='UVMap')
_uv.uv.foreach_set('vector', [1.0, 0.5, 1.0, 1.0, 0.8333, 1.0, 0.8333, 0.5, 0.8333, 0.5, 0.8333, 1.0, 0.6667, 1.0, 0.6667, 0.5, 0.6667, 0.5, 0.6667, 1.0, 0.5, 1.0, 0.5, 0.5, 0.5, 0.5, 0.5, 1.0, 0.3333, 1.0, 0.3333, 0.5, 0.4578, 0.37, 0.25, 0.49, 0.04215, 0.37, 0.04215, 0.13, 0.25, 0.01, 0.4578, 0.13, 0.3333, 0.5, 0.3333, 1.0, 0.1667, 1.0, 0.1667, 0.5, 0.1667, 0.5, 0.1667, 1.0, -8.941e-08, 1.0, -8.941e-08, 0.5, 0.75, 0.49, 0.9578, 0.37, 0.9578, 0.13, 0.75, 0.01, 0.5422, 0.13, 0.5422, 0.37])
me_cylinder_055.use_remesh_fix_poles = True
me_cylinder_055.use_remesh_preserve_attributes = False
me_cylinder_055.use_mirror_vertex_groups = False
me_cylinder_055.update()
me_cylinder_056 = bpy.data.meshes.new('Cylinder.056')
me_cylinder_056.from_pydata([(0.0, 1.02, -0.2), (0.0, 1.02, 0.2), (0.8833, 0.51, -0.2), (0.8833, 0.51, 0.2), (0.8833, -0.51, -0.2), (0.8833, -0.51, 0.2), (-8.917e-08, -1.02, -0.2), (-8.917e-08, -1.02, 0.2), (-0.8833, -0.51, -0.2), (-0.8833, -0.51, 0.2), (-0.8833, 0.51, -0.2), (-0.8833, 0.51, 0.2)], [], [(0, 1, 3, 2), (2, 3, 5, 4), (4, 5, 7, 6), (6, 7, 9, 8), (3, 1, 11, 9, 7, 5), (8, 9, 11, 10), (10, 11, 1, 0), (0, 2, 4, 6, 8, 10)])
_uv = me_cylinder_056.uv_layers.new(name='UVMap')
_uv.uv.foreach_set('vector', [1.0, 0.5, 1.0, 1.0, 0.8333, 1.0, 0.8333, 0.5, 0.8333, 0.5, 0.8333, 1.0, 0.6667, 1.0, 0.6667, 0.5, 0.6667, 0.5, 0.6667, 1.0, 0.5, 1.0, 0.5, 0.5, 0.5, 0.5, 0.5, 1.0, 0.3333, 1.0, 0.3333, 0.5, 0.4578, 0.37, 0.25, 0.49, 0.04215, 0.37, 0.04215, 0.13, 0.25, 0.01, 0.4578, 0.13, 0.3333, 0.5, 0.3333, 1.0, 0.1667, 1.0, 0.1667, 0.5, 0.1667, 0.5, 0.1667, 1.0, -8.941e-08, 1.0, -8.941e-08, 0.5, 0.75, 0.49, 0.9578, 0.37, 0.9578, 0.13, 0.75, 0.01, 0.5422, 0.13, 0.5422, 0.37])
me_cylinder_056.use_remesh_fix_poles = True
me_cylinder_056.use_remesh_preserve_attributes = False
me_cylinder_056.use_mirror_vertex_groups = False
me_cylinder_056.update()
me_cylinder_057 = bpy.data.meshes.new('Cylinder.057')
me_cylinder_057.from_pydata([(0.0, 1.02, -0.2), (0.0, 1.02, 0.2), (0.8833, 0.51, -0.2), (0.8833, 0.51, 0.2), (0.8833, -0.51, -0.2), (0.8833, -0.51, 0.2), (-8.917e-08, -1.02, -0.2), (-8.917e-08, -1.02, 0.2), (-0.8833, -0.51, -0.2), (-0.8833, -0.51, 0.2), (-0.8833, 0.51, -0.2), (-0.8833, 0.51, 0.2)], [], [(0, 1, 3, 2), (2, 3, 5, 4), (4, 5, 7, 6), (6, 7, 9, 8), (3, 1, 11, 9, 7, 5), (8, 9, 11, 10), (10, 11, 1, 0), (0, 2, 4, 6, 8, 10)])
_uv = me_cylinder_057.uv_layers.new(name='UVMap')
_uv.uv.foreach_set('vector', [1.0, 0.5, 1.0, 1.0, 0.8333, 1.0, 0.8333, 0.5, 0.8333, 0.5, 0.8333, 1.0, 0.6667, 1.0, 0.6667, 0.5, 0.6667, 0.5, 0.6667, 1.0, 0.5, 1.0, 0.5, 0.5, 0.5, 0.5, 0.5, 1.0, 0.3333, 1.0, 0.3333, 0.5, 0.4578, 0.37, 0.25, 0.49, 0.04215, 0.37, 0.04215, 0.13, 0.25, 0.01, 0.4578, 0.13, 0.3333, 0.5, 0.3333, 1.0, 0.1667, 1.0, 0.1667, 0.5, 0.1667, 0.5, 0.1667, 1.0, -8.941e-08, 1.0, -8.941e-08, 0.5, 0.75, 0.49, 0.9578, 0.37, 0.9578, 0.13, 0.75, 0.01, 0.5422, 0.13, 0.5422, 0.37])
me_cylinder_057.use_remesh_fix_poles = True
me_cylinder_057.use_remesh_preserve_attributes = False
me_cylinder_057.use_mirror_vertex_groups = False
me_cylinder_057.update()
me_cylinder_058 = bpy.data.meshes.new('Cylinder.058')
me_cylinder_058.from_pydata([(0.0, 1.02, -0.2), (0.0, 1.02, 0.2), (0.8833, 0.51, -0.2), (0.8833, 0.51, 0.2), (0.8833, -0.51, -0.2), (0.8833, -0.51, 0.2), (-8.917e-08, -1.02, -0.2), (-8.917e-08, -1.02, 0.2), (-0.8833, -0.51, -0.2), (-0.8833, -0.51, 0.2), (-0.8833, 0.51, -0.2), (-0.8833, 0.51, 0.2)], [], [(0, 1, 3, 2), (2, 3, 5, 4), (4, 5, 7, 6), (6, 7, 9, 8), (3, 1, 11, 9, 7, 5), (8, 9, 11, 10), (10, 11, 1, 0), (0, 2, 4, 6, 8, 10)])
_uv = me_cylinder_058.uv_layers.new(name='UVMap')
_uv.uv.foreach_set('vector', [1.0, 0.5, 1.0, 1.0, 0.8333, 1.0, 0.8333, 0.5, 0.8333, 0.5, 0.8333, 1.0, 0.6667, 1.0, 0.6667, 0.5, 0.6667, 0.5, 0.6667, 1.0, 0.5, 1.0, 0.5, 0.5, 0.5, 0.5, 0.5, 1.0, 0.3333, 1.0, 0.3333, 0.5, 0.4578, 0.37, 0.25, 0.49, 0.04215, 0.37, 0.04215, 0.13, 0.25, 0.01, 0.4578, 0.13, 0.3333, 0.5, 0.3333, 1.0, 0.1667, 1.0, 0.1667, 0.5, 0.1667, 0.5, 0.1667, 1.0, -8.941e-08, 1.0, -8.941e-08, 0.5, 0.75, 0.49, 0.9578, 0.37, 0.9578, 0.13, 0.75, 0.01, 0.5422, 0.13, 0.5422, 0.37])
me_cylinder_058.use_remesh_fix_poles = True
me_cylinder_058.use_remesh_preserve_attributes = False
me_cylinder_058.use_mirror_vertex_groups = False
me_cylinder_058.update()
me_cylinder_059 = bpy.data.meshes.new('Cylinder.059')
me_cylinder_059.from_pydata([(0.0, 1.02, -0.2), (0.0, 1.02, 0.2), (0.8833, 0.51, -0.2), (0.8833, 0.51, 0.2), (0.8833, -0.51, -0.2), (0.8833, -0.51, 0.2), (-8.917e-08, -1.02, -0.2), (-8.917e-08, -1.02, 0.2), (-0.8833, -0.51, -0.2), (-0.8833, -0.51, 0.2), (-0.8833, 0.51, -0.2), (-0.8833, 0.51, 0.2)], [], [(0, 1, 3, 2), (2, 3, 5, 4), (4, 5, 7, 6), (6, 7, 9, 8), (3, 1, 11, 9, 7, 5), (8, 9, 11, 10), (10, 11, 1, 0), (0, 2, 4, 6, 8, 10)])
_uv = me_cylinder_059.uv_layers.new(name='UVMap')
_uv.uv.foreach_set('vector', [1.0, 0.5, 1.0, 1.0, 0.8333, 1.0, 0.8333, 0.5, 0.8333, 0.5, 0.8333, 1.0, 0.6667, 1.0, 0.6667, 0.5, 0.6667, 0.5, 0.6667, 1.0, 0.5, 1.0, 0.5, 0.5, 0.5, 0.5, 0.5, 1.0, 0.3333, 1.0, 0.3333, 0.5, 0.4578, 0.37, 0.25, 0.49, 0.04215, 0.37, 0.04215, 0.13, 0.25, 0.01, 0.4578, 0.13, 0.3333, 0.5, 0.3333, 1.0, 0.1667, 1.0, 0.1667, 0.5, 0.1667, 0.5, 0.1667, 1.0, -8.941e-08, 1.0, -8.941e-08, 0.5, 0.75, 0.49, 0.9578, 0.37, 0.9578, 0.13, 0.75, 0.01, 0.5422, 0.13, 0.5422, 0.37])
me_cylinder_059.use_remesh_fix_poles = True
me_cylinder_059.use_remesh_preserve_attributes = False
me_cylinder_059.use_mirror_vertex_groups = False
me_cylinder_059.update()
me_cylinder_060 = bpy.data.meshes.new('Cylinder.060')
me_cylinder_060.from_pydata([(0.0, 1.02, -0.2), (0.0, 1.02, 0.2), (0.8833, 0.51, -0.2), (0.8833, 0.51, 0.2), (0.8833, -0.51, -0.2), (0.8833, -0.51, 0.2), (-8.917e-08, -1.02, -0.2), (-8.917e-08, -1.02, 0.2), (-0.8833, -0.51, -0.2), (-0.8833, -0.51, 0.2), (-0.8833, 0.51, -0.2), (-0.8833, 0.51, 0.2)], [], [(0, 1, 3, 2), (2, 3, 5, 4), (4, 5, 7, 6), (6, 7, 9, 8), (3, 1, 11, 9, 7, 5), (8, 9, 11, 10), (10, 11, 1, 0), (0, 2, 4, 6, 8, 10)])
_uv = me_cylinder_060.uv_layers.new(name='UVMap')
_uv.uv.foreach_set('vector', [1.0, 0.5, 1.0, 1.0, 0.8333, 1.0, 0.8333, 0.5, 0.8333, 0.5, 0.8333, 1.0, 0.6667, 1.0, 0.6667, 0.5, 0.6667, 0.5, 0.6667, 1.0, 0.5, 1.0, 0.5, 0.5, 0.5, 0.5, 0.5, 1.0, 0.3333, 1.0, 0.3333, 0.5, 0.4578, 0.37, 0.25, 0.49, 0.04215, 0.37, 0.04215, 0.13, 0.25, 0.01, 0.4578, 0.13, 0.3333, 0.5, 0.3333, 1.0, 0.1667, 1.0, 0.1667, 0.5, 0.1667, 0.5, 0.1667, 1.0, -8.941e-08, 1.0, -8.941e-08, 0.5, 0.75, 0.49, 0.9578, 0.37, 0.9578, 0.13, 0.75, 0.01, 0.5422, 0.13, 0.5422, 0.37])
me_cylinder_060.use_remesh_fix_poles = True
me_cylinder_060.use_remesh_preserve_attributes = False
me_cylinder_060.use_mirror_vertex_groups = False
me_cylinder_060.update()
me_cylinder_061 = bpy.data.meshes.new('Cylinder.061')
me_cylinder_061.from_pydata([(0.0, 1.02, -0.2), (0.0, 1.02, 0.2), (0.8833, 0.51, -0.2), (0.8833, 0.51, 0.2), (0.8833, -0.51, -0.2), (0.8833, -0.51, 0.2), (-8.917e-08, -1.02, -0.2), (-8.917e-08, -1.02, 0.2), (-0.8833, -0.51, -0.2), (-0.8833, -0.51, 0.2), (-0.8833, 0.51, -0.2), (-0.8833, 0.51, 0.2)], [], [(0, 1, 3, 2), (2, 3, 5, 4), (4, 5, 7, 6), (6, 7, 9, 8), (3, 1, 11, 9, 7, 5), (8, 9, 11, 10), (10, 11, 1, 0), (0, 2, 4, 6, 8, 10)])
_uv = me_cylinder_061.uv_layers.new(name='UVMap')
_uv.uv.foreach_set('vector', [1.0, 0.5, 1.0, 1.0, 0.8333, 1.0, 0.8333, 0.5, 0.8333, 0.5, 0.8333, 1.0, 0.6667, 1.0, 0.6667, 0.5, 0.6667, 0.5, 0.6667, 1.0, 0.5, 1.0, 0.5, 0.5, 0.5, 0.5, 0.5, 1.0, 0.3333, 1.0, 0.3333, 0.5, 0.4578, 0.37, 0.25, 0.49, 0.04215, 0.37, 0.04215, 0.13, 0.25, 0.01, 0.4578, 0.13, 0.3333, 0.5, 0.3333, 1.0, 0.1667, 1.0, 0.1667, 0.5, 0.1667, 0.5, 0.1667, 1.0, -8.941e-08, 1.0, -8.941e-08, 0.5, 0.75, 0.49, 0.9578, 0.37, 0.9578, 0.13, 0.75, 0.01, 0.5422, 0.13, 0.5422, 0.37])
me_cylinder_061.use_remesh_fix_poles = True
me_cylinder_061.use_remesh_preserve_attributes = False
me_cylinder_061.use_mirror_vertex_groups = False
me_cylinder_061.update()
me_cylinder_062 = bpy.data.meshes.new('Cylinder.062')
me_cylinder_062.from_pydata([(0.0, 1.02, -0.2), (0.0, 1.02, 0.2), (0.8833, 0.51, -0.2), (0.8833, 0.51, 0.2), (0.8833, -0.51, -0.2), (0.8833, -0.51, 0.2), (-8.917e-08, -1.02, -0.2), (-8.917e-08, -1.02, 0.2), (-0.8833, -0.51, -0.2), (-0.8833, -0.51, 0.2), (-0.8833, 0.51, -0.2), (-0.8833, 0.51, 0.2)], [], [(0, 1, 3, 2), (2, 3, 5, 4), (4, 5, 7, 6), (6, 7, 9, 8), (3, 1, 11, 9, 7, 5), (8, 9, 11, 10), (10, 11, 1, 0), (0, 2, 4, 6, 8, 10)])
_uv = me_cylinder_062.uv_layers.new(name='UVMap')
_uv.uv.foreach_set('vector', [1.0, 0.5, 1.0, 1.0, 0.8333, 1.0, 0.8333, 0.5, 0.8333, 0.5, 0.8333, 1.0, 0.6667, 1.0, 0.6667, 0.5, 0.6667, 0.5, 0.6667, 1.0, 0.5, 1.0, 0.5, 0.5, 0.5, 0.5, 0.5, 1.0, 0.3333, 1.0, 0.3333, 0.5, 0.4578, 0.37, 0.25, 0.49, 0.04215, 0.37, 0.04215, 0.13, 0.25, 0.01, 0.4578, 0.13, 0.3333, 0.5, 0.3333, 1.0, 0.1667, 1.0, 0.1667, 0.5, 0.1667, 0.5, 0.1667, 1.0, -8.941e-08, 1.0, -8.941e-08, 0.5, 0.75, 0.49, 0.9578, 0.37, 0.9578, 0.13, 0.75, 0.01, 0.5422, 0.13, 0.5422, 0.37])
me_cylinder_062.use_remesh_fix_poles = True
me_cylinder_062.use_remesh_preserve_attributes = False
me_cylinder_062.use_mirror_vertex_groups = False
me_cylinder_062.update()
me_cylinder_063 = bpy.data.meshes.new('Cylinder.063')
me_cylinder_063.from_pydata([(0.0, 1.02, -0.2), (0.0, 1.02, 0.2), (0.8833, 0.51, -0.2), (0.8833, 0.51, 0.2), (0.8833, -0.51, -0.2), (0.8833, -0.51, 0.2), (-8.917e-08, -1.02, -0.2), (-8.917e-08, -1.02, 0.2), (-0.8833, -0.51, -0.2), (-0.8833, -0.51, 0.2), (-0.8833, 0.51, -0.2), (-0.8833, 0.51, 0.2)], [], [(0, 1, 3, 2), (2, 3, 5, 4), (4, 5, 7, 6), (6, 7, 9, 8), (3, 1, 11, 9, 7, 5), (8, 9, 11, 10), (10, 11, 1, 0), (0, 2, 4, 6, 8, 10)])
_uv = me_cylinder_063.uv_layers.new(name='UVMap')
_uv.uv.foreach_set('vector', [1.0, 0.5, 1.0, 1.0, 0.8333, 1.0, 0.8333, 0.5, 0.8333, 0.5, 0.8333, 1.0, 0.6667, 1.0, 0.6667, 0.5, 0.6667, 0.5, 0.6667, 1.0, 0.5, 1.0, 0.5, 0.5, 0.5, 0.5, 0.5, 1.0, 0.3333, 1.0, 0.3333, 0.5, 0.4578, 0.37, 0.25, 0.49, 0.04215, 0.37, 0.04215, 0.13, 0.25, 0.01, 0.4578, 0.13, 0.3333, 0.5, 0.3333, 1.0, 0.1667, 1.0, 0.1667, 0.5, 0.1667, 0.5, 0.1667, 1.0, -8.941e-08, 1.0, -8.941e-08, 0.5, 0.75, 0.49, 0.9578, 0.37, 0.9578, 0.13, 0.75, 0.01, 0.5422, 0.13, 0.5422, 0.37])
me_cylinder_063.use_remesh_fix_poles = True
me_cylinder_063.use_remesh_preserve_attributes = False
me_cylinder_063.use_mirror_vertex_groups = False
me_cylinder_063.update()
me_cylinder_064 = bpy.data.meshes.new('Cylinder.064')
me_cylinder_064.from_pydata([(0.0, 1.02, -0.2), (0.0, 1.02, 0.2), (0.8833, 0.51, -0.2), (0.8833, 0.51, 0.2), (0.8833, -0.51, -0.2), (0.8833, -0.51, 0.2), (-8.917e-08, -1.02, -0.2), (-8.917e-08, -1.02, 0.2), (-0.8833, -0.51, -0.2), (-0.8833, -0.51, 0.2), (-0.8833, 0.51, -0.2), (-0.8833, 0.51, 0.2)], [], [(0, 1, 3, 2), (2, 3, 5, 4), (4, 5, 7, 6), (6, 7, 9, 8), (3, 1, 11, 9, 7, 5), (8, 9, 11, 10), (10, 11, 1, 0), (0, 2, 4, 6, 8, 10)])
_uv = me_cylinder_064.uv_layers.new(name='UVMap')
_uv.uv.foreach_set('vector', [1.0, 0.5, 1.0, 1.0, 0.8333, 1.0, 0.8333, 0.5, 0.8333, 0.5, 0.8333, 1.0, 0.6667, 1.0, 0.6667, 0.5, 0.6667, 0.5, 0.6667, 1.0, 0.5, 1.0, 0.5, 0.5, 0.5, 0.5, 0.5, 1.0, 0.3333, 1.0, 0.3333, 0.5, 0.4578, 0.37, 0.25, 0.49, 0.04215, 0.37, 0.04215, 0.13, 0.25, 0.01, 0.4578, 0.13, 0.3333, 0.5, 0.3333, 1.0, 0.1667, 1.0, 0.1667, 0.5, 0.1667, 0.5, 0.1667, 1.0, -8.941e-08, 1.0, -8.941e-08, 0.5, 0.75, 0.49, 0.9578, 0.37, 0.9578, 0.13, 0.75, 0.01, 0.5422, 0.13, 0.5422, 0.37])
me_cylinder_064.use_remesh_fix_poles = True
me_cylinder_064.use_remesh_preserve_attributes = False
me_cylinder_064.use_mirror_vertex_groups = False
me_cylinder_064.update()
me_cylinder_065 = bpy.data.meshes.new('Cylinder.065')
me_cylinder_065.from_pydata([(0.0, 1.02, -0.2), (0.0, 1.02, 0.2), (0.8833, 0.51, -0.2), (0.8833, 0.51, 0.2), (0.8833, -0.51, -0.2), (0.8833, -0.51, 0.2), (-8.917e-08, -1.02, -0.2), (-8.917e-08, -1.02, 0.2), (-0.8833, -0.51, -0.2), (-0.8833, -0.51, 0.2), (-0.8833, 0.51, -0.2), (-0.8833, 0.51, 0.2)], [], [(0, 1, 3, 2), (2, 3, 5, 4), (4, 5, 7, 6), (6, 7, 9, 8), (3, 1, 11, 9, 7, 5), (8, 9, 11, 10), (10, 11, 1, 0), (0, 2, 4, 6, 8, 10)])
_uv = me_cylinder_065.uv_layers.new(name='UVMap')
_uv.uv.foreach_set('vector', [1.0, 0.5, 1.0, 1.0, 0.8333, 1.0, 0.8333, 0.5, 0.8333, 0.5, 0.8333, 1.0, 0.6667, 1.0, 0.6667, 0.5, 0.6667, 0.5, 0.6667, 1.0, 0.5, 1.0, 0.5, 0.5, 0.5, 0.5, 0.5, 1.0, 0.3333, 1.0, 0.3333, 0.5, 0.4578, 0.37, 0.25, 0.49, 0.04215, 0.37, 0.04215, 0.13, 0.25, 0.01, 0.4578, 0.13, 0.3333, 0.5, 0.3333, 1.0, 0.1667, 1.0, 0.1667, 0.5, 0.1667, 0.5, 0.1667, 1.0, -8.941e-08, 1.0, -8.941e-08, 0.5, 0.75, 0.49, 0.9578, 0.37, 0.9578, 0.13, 0.75, 0.01, 0.5422, 0.13, 0.5422, 0.37])
me_cylinder_065.use_remesh_fix_poles = True
me_cylinder_065.use_remesh_preserve_attributes = False
me_cylinder_065.use_mirror_vertex_groups = False
me_cylinder_065.update()
me_cylinder_066 = bpy.data.meshes.new('Cylinder.066')
me_cylinder_066.from_pydata([(0.0, 1.02, -0.2), (0.0, 1.02, 0.2), (0.8833, 0.51, -0.2), (0.8833, 0.51, 0.2), (0.8833, -0.51, -0.2), (0.8833, -0.51, 0.2), (-8.917e-08, -1.02, -0.2), (-8.917e-08, -1.02, 0.2), (-0.8833, -0.51, -0.2), (-0.8833, -0.51, 0.2), (-0.8833, 0.51, -0.2), (-0.8833, 0.51, 0.2)], [], [(0, 1, 3, 2), (2, 3, 5, 4), (4, 5, 7, 6), (6, 7, 9, 8), (3, 1, 11, 9, 7, 5), (8, 9, 11, 10), (10, 11, 1, 0), (0, 2, 4, 6, 8, 10)])
_uv = me_cylinder_066.uv_layers.new(name='UVMap')
_uv.uv.foreach_set('vector', [1.0, 0.5, 1.0, 1.0, 0.8333, 1.0, 0.8333, 0.5, 0.8333, 0.5, 0.8333, 1.0, 0.6667, 1.0, 0.6667, 0.5, 0.6667, 0.5, 0.6667, 1.0, 0.5, 1.0, 0.5, 0.5, 0.5, 0.5, 0.5, 1.0, 0.3333, 1.0, 0.3333, 0.5, 0.4578, 0.37, 0.25, 0.49, 0.04215, 0.37, 0.04215, 0.13, 0.25, 0.01, 0.4578, 0.13, 0.3333, 0.5, 0.3333, 1.0, 0.1667, 1.0, 0.1667, 0.5, 0.1667, 0.5, 0.1667, 1.0, -8.941e-08, 1.0, -8.941e-08, 0.5, 0.75, 0.49, 0.9578, 0.37, 0.9578, 0.13, 0.75, 0.01, 0.5422, 0.13, 0.5422, 0.37])
me_cylinder_066.use_remesh_fix_poles = True
me_cylinder_066.use_remesh_preserve_attributes = False
me_cylinder_066.use_mirror_vertex_groups = False
me_cylinder_066.update()
me_cube_004 = bpy.data.meshes.new('Cube.004')
me_cube_004.from_pydata([(-0.5, -2.1, -0.5), (-0.5, 13.0, 0.5), (0.5, -1.1, 0.0), (0.5, 12.0, 0.0), (17.0, 13.0, -0.5), (17.0, 13.0, 0.5), (17.0, -2.101, -0.5), (17.0, -2.101, 0.5), (16.0, 12.0, 2.599e-06), (16.0, -1.1, 2.599e-06), (-0.5007, 13.0, -0.5), (0.5, 12.0, 0.5), (16.0, 12.0, 0.5), (-0.501, -2.1, 0.5), (16.0, -1.1, 0.5), (0.5, -1.1, 0.5)], [], [(0, 13, 1, 10), (10, 1, 11, 3), (3, 11, 15, 2), (2, 15, 13, 0), (10, 3, 2, 0), (11, 1, 13, 15), (4, 5, 7, 6), (6, 7, 14, 9), (9, 14, 12, 8), (8, 12, 5, 4), (6, 9, 8, 4), (14, 7, 5, 12), (10, 1, 5, 4), (8, 12, 11, 3), (4, 8, 3, 10), (12, 5, 1, 11), (6, 7, 13, 0), (2, 15, 14, 9), (0, 2, 9, 6), (15, 13, 7, 14)])
_uv = me_cube_004.uv_layers.new(name='UVMap')
_uv.uv.foreach_set('vector', [0.375, 0.0, 0.625, 0.0, 0.625, 0.25, 0.375, 0.25, 0.375, 0.25, 0.625, 0.25, 0.625, 0.5, 0.375, 0.5, 0.375, 0.5, 0.625, 0.5, 0.625, 0.75, 0.375, 0.75, 0.375, 0.75, 0.625, 0.75, 0.625, 1.0, 0.375, 1.0, 0.125, 0.5, 0.375, 0.5, 0.375, 0.75, 0.125, 0.75, 0.625, 0.5, 0.875, 0.5, 0.875, 0.75, 0.625, 0.75, 0.375, 0.0, 0.625, 0.0, 0.625, 0.25, 0.375, 0.25, 0.375, 0.25, 0.625, 0.25, 0.625, 0.5, 0.375, 0.5, 0.375, 0.5, 0.625, 0.5, 0.625, 0.75, 0.375, 0.75, 0.375, 0.75, 0.625, 0.75, 0.625, 1.0, 0.375, 1.0, 0.125, 0.5, 0.375, 0.5, 0.375, 0.75, 0.125, 0.75, 0.625, 0.5, 0.875, 0.5, 0.875, 0.75, 0.625, 0.75, 0.375, 0.0, 0.625, 0.0, 0.625, 0.25, 0.375, 0.25, 0.375, 0.5, 0.625, 0.5, 0.625, 0.75, 0.375, 0.75, 0.125, 0.5, 0.375, 0.5, 0.375, 0.75, 0.125, 0.75, 0.625, 0.5, 0.875, 0.5, 0.875, 0.75, 0.625, 0.75, 0.375, 0.0, 0.625, 0.0, 0.625, 0.25, 0.375, 0.25, 0.375, 0.5, 0.625, 0.5, 0.625, 0.75, 0.375, 0.75, 0.125, 0.5, 0.375, 0.5, 0.375, 0.75, 0.125, 0.75, 0.625, 0.5, 0.875, 0.5, 0.875, 0.75, 0.625, 0.75])
me_cube_004.use_remesh_fix_poles = True
me_cube_004.use_remesh_preserve_attributes = False
me_cube_004.use_mirror_vertex_groups = False
me_cube_004.update()

# ---- objects
ob_camera = bpy.data.objects.new('Camera', cam_camera)
ob_cylinder_001 = bpy.data.objects.new('Cylinder.001', me_cylinder_003)
ob_cylinder_002 = bpy.data.objects.new('Cylinder.002', me_cylinder_004)
ob_cylinder_003 = bpy.data.objects.new('Cylinder.003', me_cylinder_005)
ob_cylinder_004 = bpy.data.objects.new('Cylinder.004', me_cylinder_006)
ob_cylinder_005 = bpy.data.objects.new('Cylinder.005', me_cylinder_007)
ob_cylinder_006 = bpy.data.objects.new('Cylinder.006', me_cylinder_008)
ob_cylinder_007 = bpy.data.objects.new('Cylinder.007', me_cylinder_009)
ob_cylinder_008 = bpy.data.objects.new('Cylinder.008', me_cylinder_010)
ob_cylinder_009 = bpy.data.objects.new('Cylinder.009', me_cylinder_011)
ob_cylinder_010 = bpy.data.objects.new('Cylinder.010', me_cylinder_012)
ob_cylinder_011 = bpy.data.objects.new('Cylinder.011', me_cylinder_013)
ob_cylinder_012 = bpy.data.objects.new('Cylinder.012', me_cylinder_014)
ob_cylinder_013 = bpy.data.objects.new('Cylinder.013', me_cylinder_015)
ob_cylinder_014 = bpy.data.objects.new('Cylinder.014', me_cylinder_016)
ob_cylinder_015 = bpy.data.objects.new('Cylinder.015', me_cylinder_017)
ob_cylinder_016 = bpy.data.objects.new('Cylinder.016', me_cylinder_018)
ob_cylinder_017 = bpy.data.objects.new('Cylinder.017', me_cylinder_019)
ob_cylinder_018 = bpy.data.objects.new('Cylinder.018', me_cylinder_020)
ob_cylinder_019 = bpy.data.objects.new('Cylinder.019', me_cylinder_021)
ob_cylinder_020 = bpy.data.objects.new('Cylinder.020', me_cylinder_022)
ob_cylinder_021 = bpy.data.objects.new('Cylinder.021', me_cylinder_023)
ob_cylinder_022 = bpy.data.objects.new('Cylinder.022', me_cylinder_024)
ob_cylinder_023 = bpy.data.objects.new('Cylinder.023', me_cylinder_025)
ob_cylinder_024 = bpy.data.objects.new('Cylinder.024', me_cylinder_026)
ob_cylinder_025 = bpy.data.objects.new('Cylinder.025', me_cylinder_027)
ob_cylinder_026 = bpy.data.objects.new('Cylinder.026', me_cylinder_028)
ob_cylinder_027 = bpy.data.objects.new('Cylinder.027', me_cylinder_029)
ob_cylinder_028 = bpy.data.objects.new('Cylinder.028', me_cylinder_030)
ob_cylinder_029 = bpy.data.objects.new('Cylinder.029', me_cylinder_031)
ob_cylinder_030 = bpy.data.objects.new('Cylinder.030', me_cylinder_032)
ob_cylinder_031 = bpy.data.objects.new('Cylinder.031', me_cylinder_033)
ob_cylinder_032 = bpy.data.objects.new('Cylinder.032', me_cylinder_034)
ob_cylinder_033 = bpy.data.objects.new('Cylinder.033', me_cylinder_035)
ob_cylinder_034 = bpy.data.objects.new('Cylinder.034', me_cylinder_036)
ob_cylinder_035 = bpy.data.objects.new('Cylinder.035', me_cylinder_037)
ob_cylinder_036 = bpy.data.objects.new('Cylinder.036', me_cylinder_038)
ob_cylinder_037 = bpy.data.objects.new('Cylinder.037', me_cylinder_039)
ob_cylinder_038 = bpy.data.objects.new('Cylinder.038', me_cylinder_040)
ob_cylinder_039 = bpy.data.objects.new('Cylinder.039', me_cylinder_041)
ob_cylinder_040 = bpy.data.objects.new('Cylinder.040', me_cylinder_042)
ob_cylinder_041 = bpy.data.objects.new('Cylinder.041', me_cylinder_043)
ob_cylinder_042 = bpy.data.objects.new('Cylinder.042', me_cylinder_044)
ob_cylinder_043 = bpy.data.objects.new('Cylinder.043', me_cylinder_045)
ob_cylinder_044 = bpy.data.objects.new('Cylinder.044', me_cylinder_046)
ob_cylinder_045 = bpy.data.objects.new('Cylinder.045', me_cylinder_047)
ob_cylinder_046 = bpy.data.objects.new('Cylinder.046', me_cylinder_048)
ob_cylinder_047 = bpy.data.objects.new('Cylinder.047', me_cylinder_049)
ob_cylinder_048 = bpy.data.objects.new('Cylinder.048', me_cylinder_050)
ob_cylinder_049 = bpy.data.objects.new('Cylinder.049', me_cylinder_051)
ob_cylinder_050 = bpy.data.objects.new('Cylinder.050', me_cylinder_052)
ob_cylinder_051 = bpy.data.objects.new('Cylinder.051', me_cylinder_053)
ob_cylinder_052 = bpy.data.objects.new('Cylinder.052', me_cylinder_054)
ob_cylinder_053 = bpy.data.objects.new('Cylinder.053', me_cylinder_055)
ob_cylinder_054 = bpy.data.objects.new('Cylinder.054', me_cylinder_056)
ob_cylinder_055 = bpy.data.objects.new('Cylinder.055', me_cylinder_057)
ob_cylinder_056 = bpy.data.objects.new('Cylinder.056', me_cylinder_058)
ob_cylinder_057 = bpy.data.objects.new('Cylinder.057', me_cylinder_059)
ob_cylinder_058 = bpy.data.objects.new('Cylinder.058', me_cylinder_060)
ob_cylinder_059 = bpy.data.objects.new('Cylinder.059', me_cylinder_061)
ob_cylinder_060 = bpy.data.objects.new('Cylinder.060', me_cylinder_062)
ob_cylinder_061 = bpy.data.objects.new('Cylinder.061', me_cylinder_063)
ob_cylinder_062 = bpy.data.objects.new('Cylinder.062', me_cylinder_064)
ob_cylinder_063 = bpy.data.objects.new('Cylinder.063', me_cylinder_065)
ob_cylinder_064 = bpy.data.objects.new('Cylinder.064', me_cylinder_066)
ob_cube_003 = bpy.data.objects.new('Cube.003', me_cube_004)

# ---- transforms, parenting, visibility, modifiers, constraints
ob_camera.location = (19.1, -7.614, 9.541)
ob_camera.rotation_euler = (1.109, 0.0, 0.8149)
ob_camera.scale = (7.796, 7.796, 7.796)
ob_camera.lock_rotations_4d = False
ob_camera.empty_display_type = 'ARROWS'
ob_camera.color = (0.0, 0.0, 0.0, 0.0)
ob_camera.display_type = 'WIRE'
ob_camera.lineart.crease_threshold = 0.0
ob_cylinder_001.location = (0.0, 10.91, 4.77e-07)
ob_cylinder_001.rotation_euler = (3.142, -1.941e-23, 4.441e-16)
ob_cylinder_001.lineart.crease_threshold = 0.0
ob_cylinder_002.location = (1.8, 10.91, 4.77e-07)
ob_cylinder_002.rotation_euler = (3.142, -1.941e-23, 4.441e-16)
ob_cylinder_002.lineart.crease_threshold = 0.0
ob_cylinder_003.location = (3.6, 10.91, 4.77e-07)
ob_cylinder_003.rotation_euler = (3.142, -1.941e-23, 4.441e-16)
ob_cylinder_003.lineart.crease_threshold = 0.0
ob_cylinder_004.location = (5.4, 10.91, 4.77e-07)
ob_cylinder_004.rotation_euler = (3.142, -1.941e-23, 4.441e-16)
ob_cylinder_004.lineart.crease_threshold = 0.0
ob_cylinder_005.location = (7.193, 10.91, 4.77e-07)
ob_cylinder_005.rotation_euler = (3.142, -1.941e-23, 4.441e-16)
ob_cylinder_005.lineart.crease_threshold = 0.0
ob_cylinder_006.location = (8.993, 10.91, 4.77e-07)
ob_cylinder_006.rotation_euler = (3.142, -1.941e-23, 4.441e-16)
ob_cylinder_006.lineart.crease_threshold = 0.0
ob_cylinder_007.location = (10.79, 10.91, 4.77e-07)
ob_cylinder_007.rotation_euler = (3.142, -1.941e-23, 4.441e-16)
ob_cylinder_007.lineart.crease_threshold = 0.0
ob_cylinder_008.location = (12.6, 10.91, 4.77e-07)
ob_cylinder_008.rotation_euler = (3.142, -1.941e-23, 4.441e-16)
ob_cylinder_008.lineart.crease_threshold = 0.0
ob_cylinder_009.location = (0.9, 9.354, 3.407e-07)
ob_cylinder_009.rotation_euler = (3.142, -1.941e-23, 4.441e-16)
ob_cylinder_009.lineart.crease_threshold = 0.0
ob_cylinder_010.location = (2.699, 9.354, 3.407e-07)
ob_cylinder_010.rotation_euler = (3.142, -1.941e-23, 4.441e-16)
ob_cylinder_010.lineart.crease_threshold = 0.0
ob_cylinder_011.location = (4.499, 9.354, 3.407e-07)
ob_cylinder_011.rotation_euler = (3.142, -1.941e-23, 4.441e-16)
ob_cylinder_011.lineart.crease_threshold = 0.0
ob_cylinder_012.location = (6.299, 9.354, 3.407e-07)
ob_cylinder_012.rotation_euler = (3.142, -1.941e-23, 4.441e-16)
ob_cylinder_012.lineart.crease_threshold = 0.0
ob_cylinder_013.location = (8.092, 9.354, 3.407e-07)
ob_cylinder_013.rotation_euler = (3.142, -1.941e-23, 4.441e-16)
ob_cylinder_013.lineart.crease_threshold = 0.0
ob_cylinder_014.location = (9.892, 9.354, 3.407e-07)
ob_cylinder_014.rotation_euler = (3.142, -1.941e-23, 4.441e-16)
ob_cylinder_014.lineart.crease_threshold = 0.0
ob_cylinder_015.location = (11.69, 9.354, 3.407e-07)
ob_cylinder_015.rotation_euler = (3.142, -1.941e-23, 4.441e-16)
ob_cylinder_015.lineart.crease_threshold = 0.0
ob_cylinder_016.location = (13.5, 9.354, 3.407e-07)
ob_cylinder_016.rotation_euler = (3.142, -1.941e-23, 4.441e-16)
ob_cylinder_016.lineart.crease_threshold = 0.0
ob_cylinder_017.location = (0.0, 7.796, 2.045e-07)
ob_cylinder_017.rotation_euler = (3.142, -1.941e-23, 4.441e-16)
ob_cylinder_017.lineart.crease_threshold = 0.0
ob_cylinder_018.location = (1.8, 7.796, 2.045e-07)
ob_cylinder_018.rotation_euler = (3.142, -1.941e-23, 4.441e-16)
ob_cylinder_018.lineart.crease_threshold = 0.0
ob_cylinder_019.location = (3.6, 7.796, 2.045e-07)
ob_cylinder_019.rotation_euler = (3.142, -1.941e-23, 4.441e-16)
ob_cylinder_019.lineart.crease_threshold = 0.0
ob_cylinder_020.location = (5.4, 7.796, 2.045e-07)
ob_cylinder_020.rotation_euler = (3.142, -1.941e-23, 4.441e-16)
ob_cylinder_020.lineart.crease_threshold = 0.0
ob_cylinder_021.location = (7.193, 7.796, 2.045e-07)
ob_cylinder_021.rotation_euler = (3.142, -1.941e-23, 4.441e-16)
ob_cylinder_021.lineart.crease_threshold = 0.0
ob_cylinder_022.location = (8.993, 7.796, 2.045e-07)
ob_cylinder_022.rotation_euler = (3.142, -1.941e-23, 4.441e-16)
ob_cylinder_022.lineart.crease_threshold = 0.0
ob_cylinder_023.location = (10.79, 7.796, 2.045e-07)
ob_cylinder_023.rotation_euler = (3.142, -1.941e-23, 4.441e-16)
ob_cylinder_023.lineart.crease_threshold = 0.0
ob_cylinder_024.location = (12.6, 7.796, 2.045e-07)
ob_cylinder_024.rotation_euler = (3.142, -1.941e-23, 4.441e-16)
ob_cylinder_024.lineart.crease_threshold = 0.0
ob_cylinder_025.location = (0.9, 6.237, 6.818e-08)
ob_cylinder_025.rotation_euler = (3.142, -1.941e-23, 4.441e-16)
ob_cylinder_025.lineart.crease_threshold = 0.0
ob_cylinder_026.location = (2.699, 6.237, 6.818e-08)
ob_cylinder_026.rotation_euler = (3.142, -1.941e-23, 4.441e-16)
ob_cylinder_026.lineart.crease_threshold = 0.0
ob_cylinder_027.location = (4.499, 6.237, 6.818e-08)
ob_cylinder_027.rotation_euler = (3.142, -1.941e-23, 4.441e-16)
ob_cylinder_027.lineart.crease_threshold = 0.0
ob_cylinder_028.location = (6.299, 6.237, 6.818e-08)
ob_cylinder_028.rotation_euler = (3.142, -1.941e-23, 4.441e-16)
ob_cylinder_028.lineart.crease_threshold = 0.0
ob_cylinder_029.location = (8.092, 6.237, 6.818e-08)
ob_cylinder_029.rotation_euler = (3.142, -1.941e-23, 4.441e-16)
ob_cylinder_029.lineart.crease_threshold = 0.0
ob_cylinder_030.location = (9.892, 6.237, 6.818e-08)
ob_cylinder_030.rotation_euler = (3.142, -1.941e-23, 4.441e-16)
ob_cylinder_030.lineart.crease_threshold = 0.0
ob_cylinder_031.location = (11.69, 6.237, 6.818e-08)
ob_cylinder_031.rotation_euler = (3.142, -1.941e-23, 4.441e-16)
ob_cylinder_031.lineart.crease_threshold = 0.0
ob_cylinder_032.location = (13.5, 6.237, 6.818e-08)
ob_cylinder_032.rotation_euler = (3.142, -1.941e-23, 4.441e-16)
ob_cylinder_032.lineart.crease_threshold = 0.0
ob_cylinder_033.location = (0.0, 4.676, -6.826e-08)
ob_cylinder_033.rotation_euler = (3.142, -1.941e-23, 4.441e-16)
ob_cylinder_033.lineart.crease_threshold = 0.0
ob_cylinder_034.location = (1.8, 4.676, -6.826e-08)
ob_cylinder_034.rotation_euler = (3.142, -1.941e-23, 4.441e-16)
ob_cylinder_034.lineart.crease_threshold = 0.0
ob_cylinder_035.location = (3.6, 4.676, -6.826e-08)
ob_cylinder_035.rotation_euler = (3.142, -1.941e-23, 4.441e-16)
ob_cylinder_035.lineart.crease_threshold = 0.0
ob_cylinder_036.location = (5.4, 4.676, -6.826e-08)
ob_cylinder_036.rotation_euler = (3.142, -1.941e-23, 4.441e-16)
ob_cylinder_036.lineart.crease_threshold = 0.0
ob_cylinder_037.location = (7.193, 4.676, -6.826e-08)
ob_cylinder_037.rotation_euler = (3.142, -1.941e-23, 4.441e-16)
ob_cylinder_037.lineart.crease_threshold = 0.0
ob_cylinder_038.location = (8.993, 4.676, -6.826e-08)
ob_cylinder_038.rotation_euler = (3.142, -1.941e-23, 4.441e-16)
ob_cylinder_038.lineart.crease_threshold = 0.0
ob_cylinder_039.location = (10.79, 4.676, -6.826e-08)
ob_cylinder_039.rotation_euler = (3.142, -1.941e-23, 4.441e-16)
ob_cylinder_039.lineart.crease_threshold = 0.0
ob_cylinder_040.location = (12.6, 4.676, -6.826e-08)
ob_cylinder_040.rotation_euler = (3.142, -1.941e-23, 4.441e-16)
ob_cylinder_040.lineart.crease_threshold = 0.0
ob_cylinder_041.location = (0.9, 3.117, -2.046e-07)
ob_cylinder_041.rotation_euler = (3.142, -1.941e-23, 4.441e-16)
ob_cylinder_041.lineart.crease_threshold = 0.0
ob_cylinder_042.location = (2.699, 3.117, -2.046e-07)
ob_cylinder_042.rotation_euler = (3.142, -1.941e-23, 4.441e-16)
ob_cylinder_042.lineart.crease_threshold = 0.0
ob_cylinder_043.location = (4.499, 3.117, -2.046e-07)
ob_cylinder_043.rotation_euler = (3.142, -1.941e-23, 4.441e-16)
ob_cylinder_043.lineart.crease_threshold = 0.0
ob_cylinder_044.location = (6.299, 3.117, -2.046e-07)
ob_cylinder_044.rotation_euler = (3.142, -1.941e-23, 4.441e-16)
ob_cylinder_044.lineart.crease_threshold = 0.0
ob_cylinder_045.location = (8.092, 3.117, -2.046e-07)
ob_cylinder_045.rotation_euler = (3.142, -1.941e-23, 4.441e-16)
ob_cylinder_045.lineart.crease_threshold = 0.0
ob_cylinder_046.location = (9.892, 3.117, -2.046e-07)
ob_cylinder_046.rotation_euler = (3.142, -1.941e-23, 4.441e-16)
ob_cylinder_046.lineart.crease_threshold = 0.0
ob_cylinder_047.location = (11.69, 3.117, -2.046e-07)
ob_cylinder_047.rotation_euler = (3.142, -1.941e-23, 4.441e-16)
ob_cylinder_047.lineart.crease_threshold = 0.0
ob_cylinder_048.location = (13.5, 3.117, -2.046e-07)
ob_cylinder_048.rotation_euler = (3.142, -1.941e-23, 4.441e-16)
ob_cylinder_048.lineart.crease_threshold = 0.0
ob_cylinder_049.location = (0.0, 1.559, -3.408e-07)
ob_cylinder_049.rotation_euler = (3.142, -1.941e-23, 4.441e-16)
ob_cylinder_049.lineart.crease_threshold = 0.0
ob_cylinder_050.location = (1.8, 1.559, -3.408e-07)
ob_cylinder_050.rotation_euler = (3.142, -1.941e-23, 4.441e-16)
ob_cylinder_050.lineart.crease_threshold = 0.0
ob_cylinder_051.location = (3.6, 1.559, -3.408e-07)
ob_cylinder_051.rotation_euler = (3.142, -1.941e-23, 4.441e-16)
ob_cylinder_051.lineart.crease_threshold = 0.0
ob_cylinder_052.location = (5.4, 1.559, -3.408e-07)
ob_cylinder_052.rotation_euler = (3.142, -1.941e-23, 4.441e-16)
ob_cylinder_052.lineart.crease_threshold = 0.0
ob_cylinder_053.location = (7.193, 1.559, -3.408e-07)
ob_cylinder_053.rotation_euler = (3.142, -1.941e-23, 4.441e-16)
ob_cylinder_053.lineart.crease_threshold = 0.0
ob_cylinder_054.location = (8.993, 1.559, -3.408e-07)
ob_cylinder_054.rotation_euler = (3.142, -1.941e-23, 4.441e-16)
ob_cylinder_054.lineart.crease_threshold = 0.0
ob_cylinder_055.location = (10.79, 1.559, -3.408e-07)
ob_cylinder_055.rotation_euler = (3.142, -1.941e-23, 4.441e-16)
ob_cylinder_055.lineart.crease_threshold = 0.0
ob_cylinder_056.location = (12.6, 1.559, -3.408e-07)
ob_cylinder_056.rotation_euler = (3.142, -1.941e-23, 4.441e-16)
ob_cylinder_056.lineart.crease_threshold = 0.0
ob_cylinder_057.location = (0.9, -0.0008411, -4.771e-07)
ob_cylinder_057.rotation_euler = (3.142, -1.941e-23, 4.441e-16)
ob_cylinder_057.lineart.crease_threshold = 0.0
ob_cylinder_058.location = (2.699, -0.0008411, -4.771e-07)
ob_cylinder_058.rotation_euler = (3.142, -1.941e-23, 4.441e-16)
ob_cylinder_058.lineart.crease_threshold = 0.0
ob_cylinder_059.location = (4.499, -0.0008411, -4.771e-07)
ob_cylinder_059.rotation_euler = (3.142, -1.941e-23, 4.441e-16)
ob_cylinder_059.lineart.crease_threshold = 0.0
ob_cylinder_060.location = (6.299, -0.0008411, -4.771e-07)
ob_cylinder_060.rotation_euler = (3.142, -1.941e-23, 4.441e-16)
ob_cylinder_060.lineart.crease_threshold = 0.0
ob_cylinder_061.location = (8.092, -0.0008411, -4.771e-07)
ob_cylinder_061.rotation_euler = (3.142, -1.941e-23, 4.441e-16)
ob_cylinder_061.lineart.crease_threshold = 0.0
ob_cylinder_062.location = (9.892, -0.0008411, -4.771e-07)
ob_cylinder_062.rotation_euler = (3.142, -1.941e-23, 4.441e-16)
ob_cylinder_062.lineart.crease_threshold = 0.0
ob_cylinder_063.location = (11.69, -0.0008411, -4.771e-07)
ob_cylinder_063.rotation_euler = (3.142, -1.941e-23, 4.441e-16)
ob_cylinder_063.lineart.crease_threshold = 0.0
ob_cylinder_064.location = (13.5, -0.0008411, -4.771e-07)
ob_cylinder_064.rotation_euler = (3.142, -1.941e-23, 4.441e-16)
ob_cylinder_064.lineart.crease_threshold = 0.0
ob_cube_003.location = (15.0, 0.01344, -4.759e-07)
ob_cube_003.rotation_euler = (-3.142, -2.849e-14, 3.142)
ob_cube_003.lineart.crease_threshold = 0.0

# ---- collection membership
col_collection.objects.link(ob_camera)
col_collection.objects.link(ob_cylinder_001)
col_collection.objects.link(ob_cylinder_002)
col_collection.objects.link(ob_cylinder_003)
col_collection.objects.link(ob_cylinder_004)
col_collection.objects.link(ob_cylinder_005)
col_collection.objects.link(ob_cylinder_006)
col_collection.objects.link(ob_cylinder_007)
col_collection.objects.link(ob_cylinder_008)
col_collection.objects.link(ob_cylinder_009)
col_collection.objects.link(ob_cylinder_010)
col_collection.objects.link(ob_cylinder_011)
col_collection.objects.link(ob_cylinder_012)
col_collection.objects.link(ob_cylinder_013)
col_collection.objects.link(ob_cylinder_014)
col_collection.objects.link(ob_cylinder_015)
col_collection.objects.link(ob_cylinder_016)
col_collection.objects.link(ob_cylinder_017)
col_collection.objects.link(ob_cylinder_018)
col_collection.objects.link(ob_cylinder_019)
col_collection.objects.link(ob_cylinder_020)
col_collection.objects.link(ob_cylinder_021)
col_collection.objects.link(ob_cylinder_022)
col_collection.objects.link(ob_cylinder_023)
col_collection.objects.link(ob_cylinder_024)
col_collection.objects.link(ob_cylinder_025)
col_collection.objects.link(ob_cylinder_026)
col_collection.objects.link(ob_cylinder_027)
col_collection.objects.link(ob_cylinder_028)
col_collection.objects.link(ob_cylinder_029)
col_collection.objects.link(ob_cylinder_030)
col_collection.objects.link(ob_cylinder_031)
col_collection.objects.link(ob_cylinder_032)
col_collection.objects.link(ob_cylinder_033)
col_collection.objects.link(ob_cylinder_034)
col_collection.objects.link(ob_cylinder_035)
col_collection.objects.link(ob_cylinder_036)
col_collection.objects.link(ob_cylinder_037)
col_collection.objects.link(ob_cylinder_038)
col_collection.objects.link(ob_cylinder_039)
col_collection.objects.link(ob_cylinder_040)
col_collection.objects.link(ob_cylinder_041)
col_collection.objects.link(ob_cylinder_042)
col_collection.objects.link(ob_cylinder_043)
col_collection.objects.link(ob_cylinder_044)
col_collection.objects.link(ob_cylinder_045)
col_collection.objects.link(ob_cylinder_046)
col_collection.objects.link(ob_cylinder_047)
col_collection.objects.link(ob_cylinder_048)
col_collection.objects.link(ob_cylinder_049)
col_collection.objects.link(ob_cylinder_050)
col_collection.objects.link(ob_cylinder_051)
col_collection.objects.link(ob_cylinder_052)
col_collection.objects.link(ob_cylinder_053)
col_collection.objects.link(ob_cylinder_054)
col_collection.objects.link(ob_cylinder_055)
col_collection.objects.link(ob_cylinder_056)
col_collection.objects.link(ob_cylinder_057)
col_collection.objects.link(ob_cylinder_058)
col_collection.objects.link(ob_cylinder_059)
col_collection.objects.link(ob_cylinder_060)
col_collection.objects.link(ob_cylinder_061)
col_collection.objects.link(ob_cylinder_062)
col_collection.objects.link(ob_cylinder_063)
col_collection.objects.link(ob_cylinder_064)
col_collection.objects.link(ob_cube_003)

# ---- scene / render settings (as saved in the file)
scene.camera = ob_camera
scene.frame_start = 1; scene.frame_end = 250; scene.frame_set(1)
scene.render.engine = 'BLENDER_EEVEE_NEXT'
scene.cycles.use_denoising = False
scene.cycles.samples = 128
scene.cycles.sampling_pattern = 'TABULATED_SOBOL'
scene.cycles.use_adaptive_sampling = False
scene.cycles.use_light_tree = False
scene.view_settings.view_transform = 'Filmic'
bpy.context.view_layer.update()

# ---- added for rendering (the .blend has no usable light): sun
light_auto_sun = bpy.data.lights.new('AutoSun', 'SUN')
light_auto_sun.energy = 3.0
light_auto_sun.angle = 0.0523599
ob_auto_sun = bpy.data.objects.new('AutoSun', light_auto_sun)
scene.collection.objects.link(ob_auto_sun)
ob_auto_sun.rotation_euler = (0.872665, 0.174533, 0.523599)
bpy.context.view_layer.update()
